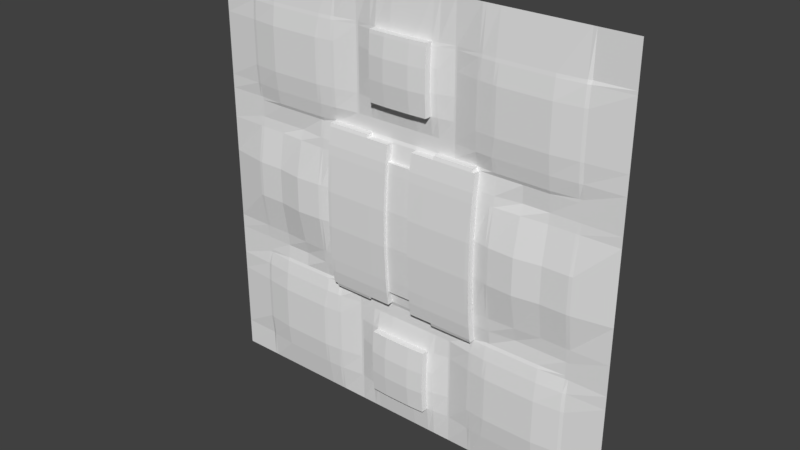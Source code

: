 # Source: reac6_1.blend  (saved by Blender 2.79.0; exported with 4.5.12 LTS)
import bpy
from mathutils import Matrix  # noqa: F401  (used for matrix-valued properties, if any)

bpy.ops.wm.read_factory_settings(use_empty=True)
scene = bpy.context.scene
scene.name = 'Scene'

# ---- collections
col_collection_1 = bpy.data.collections.new('Collection 1'); scene.collection.children.link(col_collection_1)

# ---- materials (node trees are filled in below, after node groups)
mat_reac6_1 = bpy.data.materials.new('reac6_1')
mat_reac6_1.alpha_threshold = 0.0
mat_reac6_1.use_transparent_shadow = False
mat_reac6_1.roughness = 0.5
mat_reac6_1.specular_intensity = 0.0

# ---- material node trees

# ---- world
world_world = bpy.data.worlds.new('World'); scene.world = world_world
world_world.color = (0.05088, 0.05088, 0.05088)
world_world.use_sun_shadow = False
world_world.sun_shadow_jitter_overblur = 0.0
world_world.cycles.sampling_method = 'MANUAL'

# ---- meshes
me_reac6_1 = bpy.data.meshes.new('reac6_1')
me_reac6_1.from_pydata([(-1.28, 1.28, -1.28), (1.28, 1.28, -1.28), (-1.28, 1.28, 1.28), (1.28, 1.28, 1.28), (0.3099, 1.28, -1.28), (0.3099, 1.28, 1.28), (-0.3233, 1.28, 1.28), (-0.3233, 1.28, -1.28), (2.977e-05, 1.28, -1.28), (2.98e-05, 1.28, 1.28), (-0.18, 1.28, 1.28), (-0.18, 1.28, -1.28), (0.18, 1.28, -1.28), (0.18, 1.28, 1.28), (-0.08, 1.28, -1.28), (-0.08, 1.28, 1.28), (0.07999, 1.28, 1.28), (0.07999, 1.28, -1.28), (0.48, 1.28, -1.28), (0.48, 1.28, 1.28), (0.4601, 1.28, 1.28), (0.4601, 1.28, -1.28), (-0.48, 1.28, 1.28), (-0.48, 1.28, -1.28), (-0.46, 1.28, -1.28), (-0.46, 1.28, 1.28), (-1.28, 1.28, 1.04), (1.28, 1.28, 1.04), (0.3099, 1.28, 1.04), (-0.3233, 1.28, 1.04), (2.98e-05, 1.255, 1.04), (-0.18, 1.261, 1.04), (0.18, 1.261, 1.04), (-0.08, 1.255, 1.04), (0.07999, 1.255, 1.04), (0.48, 1.26, 1.04), (0.4601, 1.263, 1.04), (-0.48, 1.26, 1.04), (-0.46, 1.263, 1.04), (-1.28, 1.28, 0.6522), (1.28, 1.28, 0.6522), (0.3099, 1.28, 0.6522), (-0.3233, 1.28, 0.6522), (2.979e-05, 1.255, 0.6522), (-0.18, 1.261, 0.6522), (0.18, 1.261, 0.6522), (-0.08, 1.255, 0.6522), (0.07999, 1.255, 0.6522), (0.48, 1.251, 0.6522), (0.4601, 1.253, 0.6522), (-0.48, 1.251, 0.6522), (-0.46, 1.253, 0.6522), (-1.28, 1.28, 0.5418), (1.28, 1.28, 0.5418), (0.3099, 1.28, 0.5418), (-0.3233, 1.28, 0.5418), (2.979e-05, 1.28, 0.5418), (-0.18, 1.28, 0.5418), (0.18, 1.28, 0.5418), (-0.08, 1.28, 0.5418), (0.07999, 1.28, 0.5418), (0.48, 1.258, 0.5418), (0.4601, 1.26, 0.5418), (-0.48, 1.258, 0.5418), (-0.46, 1.26, 0.5418), (-1.28, 1.28, -0.619), (1.28, 1.28, -0.619), (0.3099, 1.28, -0.619), (-0.3233, 1.28, -0.619), (2.978e-05, 1.28, -0.619), (-0.18, 1.28, -0.619), (0.18, 1.28, -0.619), (-0.08, 1.28, -0.619), (0.07999, 1.28, -0.619), (0.48, 1.258, -0.619), (0.4601, 1.26, -0.619), (-0.48, 1.257, -0.619), (-0.46, 1.26, -0.619), (0.5801, 1.28, -1.28), (0.5801, 1.28, 1.28), (0.5801, 1.255, 1.04), (0.5801, 1.24, 0.6522), (0.5801, 1.252, 0.5418), (0.5801, 1.252, -0.619), (-0.5597, 1.28, 1.28), (-0.5597, 1.28, -1.28), (-0.5597, 1.255, 1.04), (-0.5597, 1.242, 0.6522), (-0.5597, 1.252, 0.5418), (-0.5597, 1.252, -0.619), (0.5601, 1.28, 1.28), (0.5601, 1.255, 1.04), (0.5601, 1.242, 0.6522), (0.5601, 1.252, 0.5418), (0.5601, 1.252, -0.619), (0.5601, 1.28, -1.28), (1.28, 1.28, 0.2808), (0.48, 1.254, 0.2808), (-0.48, 1.254, 0.2808), (-1.28, 1.28, 0.2808), (0.5801, 1.256, 0.2808), (-0.5597, 1.255, 0.2808), (0.5601, 1.255, 0.2808), (-1.28, 1.28, -0.7292), (1.28, 1.28, -0.7292), (0.3099, 1.28, -0.7292), (-0.3233, 1.28, -0.7292), (2.978e-05, 1.256, -0.7292), (-0.18, 1.261, -0.7292), (0.18, 1.261, -0.7292), (-0.08, 1.256, -0.7292), (0.07999, 1.256, -0.7292), (0.48, 1.251, -0.7292), (0.4601, 1.253, -0.7292), (-0.48, 1.251, -0.7292), (-0.46, 1.253, -0.7292), (0.5801, 1.24, -0.7292), (-0.5597, 1.242, -0.7292), (0.5601, 1.242, -0.7292), (0.3209, 1.28, 1.28), (0.3209, 1.28, -1.28), (0.3209, 1.28, 1.04), (0.3209, 1.28, 0.6522), (0.3209, 1.28, 0.5418), (0.3209, 1.28, -0.619), (0.3209, 1.28, -0.7292), (-0.3098, 1.28, 1.28), (-0.3098, 1.28, -1.28), (-0.3098, 1.28, 1.04), (-0.3098, 1.28, 0.6522), (-0.3098, 1.28, 0.5418), (-0.3098, 1.28, -0.619), (-0.3098, 1.28, -0.7292), (-1.28, 1.28, -1.12), (1.28, 1.28, -1.12), (0.3099, 1.28, -1.12), (-0.3233, 1.28, -1.12), (2.977e-05, 1.256, -1.12), (-0.18, 1.261, -1.12), (0.18, 1.261, -1.12), (-0.08, 1.256, -1.12), (0.07999, 1.256, -1.12), (0.48, 1.26, -1.12), (0.4601, 1.263, -1.12), (-0.48, 1.26, -1.12), (-0.46, 1.263, -1.12), (0.5801, 1.255, -1.12), (-0.5597, 1.255, -1.12), (0.5601, 1.255, -1.12), (0.3209, 1.28, -1.12), (-0.3098, 1.28, -1.12), (1.28, 1.28, -0.9895), (1.28, 1.28, -0.8594), (0.3099, 1.28, -0.9895), (0.3099, 1.28, -0.8594), (-0.3233, 1.28, -0.9895), (-0.3233, 1.28, -0.8594), (-0.18, 1.252, -0.9895), (-0.18, 1.252, -0.8594), (0.18, 1.252, -0.9895), (0.18, 1.252, -0.8594), (0.48, 1.251, -0.9895), (0.48, 1.251, -0.8594), (0.4601, 1.253, -0.9895), (0.4601, 1.253, -0.8594), (-0.48, 1.251, -0.9895), (-0.48, 1.251, -0.8594), (-0.46, 1.253, -0.9895), (-0.46, 1.253, -0.8594), (0.5801, 1.24, -0.9895), (0.5801, 1.24, -0.8594), (-0.5597, 1.242, -0.9895), (-0.5597, 1.242, -0.8594), (0.5601, 1.242, -0.9895), (0.5601, 1.242, -0.8594), (0.3209, 1.28, -0.9895), (0.3209, 1.28, -0.8594), (-0.3098, 1.28, -0.9895), (-0.3098, 1.28, -0.8594), (-1.28, 1.28, -0.8594), (-1.28, 1.28, -0.9895), (1.28, 1.28, 0.7814), (1.28, 1.28, 0.9107), (0.3099, 1.28, 0.7814), (0.3099, 1.28, 0.9107), (-0.3233, 1.28, 0.7814), (-0.3233, 1.28, 0.9107), (-0.18, 1.252, 0.7814), (-0.18, 1.252, 0.9107), (0.18, 1.252, 0.7814), (0.18, 1.252, 0.9107), (0.48, 1.251, 0.7814), (0.48, 1.251, 0.9107), (0.4601, 1.253, 0.7814), (0.4601, 1.253, 0.9107), (-0.48, 1.251, 0.7814), (-0.48, 1.251, 0.9107), (-0.46, 1.253, 0.7814), (-0.46, 1.253, 0.9107), (-1.28, 1.28, 0.9107), (-1.28, 1.28, 0.7814), (0.5801, 1.24, 0.7814), (0.5801, 1.24, 0.9107), (-0.5597, 1.242, 0.7814), (-0.5597, 1.242, 0.9107), (0.5601, 1.242, 0.7814), (0.5601, 1.242, 0.9107), (0.3209, 1.28, 0.7814), (0.3209, 1.28, 0.9107), (-0.3098, 1.28, 0.7814), (-0.3098, 1.28, 0.9107), (1.04, 1.28, -1.28), (1.04, 1.28, 1.28), (1.04, 1.269, 1.04), (1.04, 1.258, 0.6522), (1.04, 1.265, 0.5418), (1.04, 1.265, -0.619), (1.04, 1.274, 0.2808), (1.04, 1.258, -0.7292), (1.04, 1.269, -1.12), (1.04, 1.258, -0.9895), (1.04, 1.258, -0.8594), (1.04, 1.258, 0.7814), (1.04, 1.258, 0.9107), (1.28, 1.28, 1.02), (0.3099, 1.28, 1.02), (-0.3233, 1.28, 1.02), (-0.18, 1.258, 1.02), (0.18, 1.258, 1.02), (0.48, 1.257, 1.02), (0.4601, 1.26, 1.02), (-0.48, 1.257, 1.02), (-0.46, 1.26, 1.02), (0.5801, 1.252, 1.02), (-0.5597, 1.252, 1.02), (0.5601, 1.252, 1.02), (0.3209, 1.28, 1.02), (-0.3098, 1.28, 1.02), (-1.28, 1.28, 1.02), (1.04, 1.265, 1.02), (-1.06, 1.28, 1.28), (-1.06, 1.277, 1.04), (-1.06, 1.262, 0.6522), (-1.06, 1.27, 0.5418), (-1.06, 1.27, -0.619), (-1.06, 1.28, -1.28), (-1.06, 1.275, 0.2808), (-1.06, 1.262, -0.7292), (-1.06, 1.277, -1.12), (-1.06, 1.262, -0.9895), (-1.06, 1.262, -0.8594), (-1.06, 1.262, 0.7814), (-1.06, 1.262, 0.9107), (-1.06, 1.27, 1.02), (-0.5799, 1.28, -1.28), (-0.5799, 1.28, 1.28), (-0.5799, 1.255, 1.04), (-0.5799, 1.24, 0.6522), (-0.5799, 1.252, 0.5418), (-0.5799, 1.252, -0.619), (-0.5799, 1.256, 0.2808), (-0.5799, 1.24, -0.7292), (-0.5799, 1.255, -1.12), (-0.5799, 1.24, -0.9895), (-0.5799, 1.24, -0.8594), (-0.5799, 1.24, 0.7814), (-0.5799, 1.24, 0.9107), (-0.5799, 1.252, 1.02), (-1.04, 1.28, 1.28), (-1.04, 1.269, 1.04), (-1.04, 1.258, 0.6522), (-1.04, 1.266, 0.5418), (-1.04, 1.265, -0.619), (-1.04, 1.274, 0.2808), (-1.04, 1.258, -0.7292), (-1.04, 1.269, -1.12), (-1.04, 1.258, -0.9895), (-1.04, 1.258, -0.8594), (-1.04, 1.258, 0.7814), (-1.04, 1.258, 0.9107), (-1.04, 1.265, 1.02), (-1.04, 1.28, -1.28), (-0.8869, 1.28, -1.28), (-0.7334, 1.28, -1.28), (-0.7334, 1.28, 1.28), (-0.8869, 1.28, 1.28), (-0.7334, 1.255, 1.04), (-0.8869, 1.255, 1.04), (-0.7334, 1.24, 0.6522), (-0.8869, 1.24, 0.6522), (-0.7334, 1.252, 0.5418), (-0.8869, 1.252, 0.5418), (-0.7334, 1.252, -0.619), (-0.8869, 1.252, -0.619), (-0.7334, 1.262, 0.2808), (-0.8869, 1.274, 0.2808), (-0.7334, 1.24, -0.7292), (-0.8869, 1.24, -0.7292), (-0.7334, 1.255, -1.12), (-0.8869, 1.255, -1.12), (-0.7334, 1.24, -0.9895), (-0.8869, 1.24, -0.9895), (-0.7334, 1.24, -0.8594), (-0.8869, 1.24, -0.8594), (-0.7334, 1.24, 0.7814), (-0.8869, 1.24, 0.7814), (-0.7334, 1.24, 0.9107), (-0.8869, 1.24, 0.9107), (-0.7334, 1.252, 1.02), (-0.8869, 1.252, 1.02), (0.8868, 1.28, 1.28), (0.7334, 1.28, 1.28), (0.8868, 1.255, 1.04), (0.7334, 1.255, 1.04), (0.8868, 1.24, 0.6522), (0.7334, 1.24, 0.6522), (0.8868, 1.252, 0.5418), (0.7334, 1.252, 0.5418), (0.8868, 1.252, -0.619), (0.7334, 1.252, -0.619), (0.8868, 1.274, 0.2808), (0.7334, 1.262, 0.2808), (0.8868, 1.24, -0.7292), (0.7334, 1.24, -0.7292), (0.8868, 1.255, -1.12), (0.7334, 1.255, -1.12), (0.8868, 1.24, -0.9895), (0.7334, 1.24, -0.9895), (0.8868, 1.24, -0.8594), (0.7334, 1.24, -0.8594), (0.8868, 1.24, 0.7814), (0.7334, 1.24, 0.7814), (0.8868, 1.24, 0.9107), (0.7334, 1.24, 0.9107), (0.7334, 1.28, -1.28), (0.8868, 1.28, -1.28), (0.8868, 1.252, 1.02), (0.7334, 1.252, 1.02), (-1.28, 1.28, -0.3593), (1.28, 1.28, -0.3593), (0.48, 1.254, -0.3593), (-0.48, 1.254, -0.3593), (0.5801, 1.256, -0.3593), (-0.5597, 1.255, -0.3593), (0.5601, 1.255, -0.3593), (1.04, 1.274, -0.3593), (-1.06, 1.275, -0.3593), (-0.5799, 1.256, -0.3593), (-1.04, 1.274, -0.3593), (-0.8869, 1.274, -0.3593), (-0.7334, 1.262, -0.3593), (0.7334, 1.262, -0.3593), (0.8868, 1.274, -0.3593), (1.28, 1.28, -0.1459), (1.28, 1.28, 0.06743), (0.48, 1.242, -0.1459), (0.48, 1.242, 0.06743), (-0.48, 1.242, -0.1459), (-0.48, 1.242, 0.06743), (0.5801, 1.225, -0.1459), (0.5801, 1.225, 0.06743), (-0.5597, 1.228, -0.1459), (-0.5597, 1.228, 0.06743), (0.5601, 1.228, -0.1459), (0.5601, 1.228, 0.06743), (1.04, 1.24, -0.1459), (1.04, 1.24, 0.06743), (-1.06, 1.242, -0.1459), (-1.06, 1.242, 0.06743), (-0.5799, 1.225, -0.1459), (-0.5799, 1.225, 0.06743), (-1.04, 1.24, -0.1459), (-1.04, 1.24, 0.06743), (-0.8869, 1.24, -0.1459), (-0.8869, 1.24, 0.06743), (-0.7334, 1.218, -0.1459), (-0.7334, 1.218, 0.06743), (0.7334, 1.218, -0.1459), (0.7334, 1.218, 0.06743), (0.8868, 1.24, -0.1459), (0.8868, 1.24, 0.06743), (-1.28, 1.28, 0.06743), (-1.28, 1.28, -0.1459), (1.06, 1.28, -1.28), (1.06, 1.28, 1.28), (1.06, 1.277, 1.04), (1.06, 1.262, 0.6522), (1.06, 1.27, 0.5418), (1.06, 1.27, -0.619), (1.06, 1.275, 0.2808), (1.06, 1.262, -0.7292), (1.06, 1.277, -1.12), (1.06, 1.262, -0.9895), (1.06, 1.262, -0.8594), (1.06, 1.262, 0.7814), (1.06, 1.262, 0.9107), (1.06, 1.27, 1.02), (1.06, 1.275, -0.3593), (1.06, 1.242, -0.1459), (1.06, 1.242, 0.06743), (1.28, 1.28, 0.4402), (2.979e-05, 1.273, 0.4402), (-0.18, 1.273, 0.4402), (0.18, 1.273, 0.4402), (-0.08, 1.273, 0.4402), (0.07999, 1.273, 0.4402), (0.48, 1.274, 0.4402), (0.4601, 1.273, 0.4402), (-0.48, 1.274, 0.4402), (0.5801, 1.274, 0.4402), (-0.5597, 1.274, 0.4402), (0.5601, 1.274, 0.4402), (-1.28, 1.28, 0.4402), (1.04, 1.28, 0.4402), (-1.06, 1.28, 0.4402), (-0.5799, 1.274, 0.4402), (-1.04, 1.28, 0.4402), (-0.8869, 1.274, 0.4402), (-0.7334, 1.274, 0.4402), (0.7334, 1.274, 0.4402), (0.8868, 1.274, 0.4402), (1.06, 1.28, 0.4402), (-1.28, 1.28, -0.52), (1.28, 1.28, -0.52), (2.978e-05, 1.273, -0.52), (-0.18, 1.274, -0.52), (0.18, 1.274, -0.52), (-0.08, 1.273, -0.52), (0.07999, 1.273, -0.52), (0.48, 1.274, -0.52), (-0.48, 1.274, -0.52), (-0.46, 1.274, -0.52), (0.5801, 1.272, -0.52), (-0.5597, 1.273, -0.52), (0.5601, 1.273, -0.52), (1.04, 1.28, -0.52), (-1.06, 1.28, -0.52), (-0.5799, 1.272, -0.52), (-1.04, 1.28, -0.52), (-0.8869, 1.272, -0.52), (-0.7334, 1.272, -0.52), (0.7334, 1.272, -0.52), (0.8868, 1.272, -0.52), (1.06, 1.28, -0.52), (-1.28, 1.28, 0.3398), (1.28, 1.28, 0.3398), (2.979e-05, 1.258, 0.3398), (-0.08, 1.258, 0.3398), (0.07999, 1.258, 0.3398), (0.48, 1.259, 0.3398), (-0.48, 1.259, 0.3398), (0.5801, 1.261, 0.3398), (-0.5597, 1.26, 0.3398), (0.5601, 1.26, 0.3398), (1.04, 1.28, 0.3398), (-1.06, 1.28, 0.3398), (-0.5799, 1.261, 0.3398), (-1.04, 1.28, 0.3398), (-0.8869, 1.28, 0.3398), (-0.7334, 1.28, 0.3398), (0.7334, 1.28, 0.3398), (0.8868, 1.28, 0.3398), (1.06, 1.28, 0.3398), (1.28, 1.28, -0.4396), (2.978e-05, 1.261, -0.4396), (-0.08, 1.261, -0.4396), (0.07999, 1.261, -0.4396), (0.48, 1.261, -0.4396), (-0.48, 1.261, -0.4396), (0.5801, 1.263, -0.4396), (-0.5597, 1.263, -0.4396), (0.5601, 1.263, -0.4396), (1.04, 1.28, -0.4396), (-1.06, 1.28, -0.4396), (-0.5799, 1.263, -0.4396), (-1.04, 1.28, -0.4396), (-0.8869, 1.28, -0.4396), (-0.7334, 1.28, -0.4396), (0.7334, 1.28, -0.4396), (0.8868, 1.28, -0.4396), (1.06, 1.28, -0.4396), (-1.28, 1.28, -0.4396), (-1.28, 1.28, -0.54), (1.28, 1.28, -0.54), (0.3099, 1.28, -0.54), (-0.3233, 1.28, -0.54), (2.978e-05, 1.28, -0.54), (-0.18, 1.28, -0.54), (0.18, 1.28, -0.54), (-0.08, 1.28, -0.54), (0.07999, 1.28, -0.54), (0.48, 1.275, -0.54), (0.4601, 1.28, -0.54), (-0.48, 1.275, -0.54), (-0.46, 1.28, -0.54), (0.5801, 1.266, -0.54), (-0.5597, 1.266, -0.54), (0.5601, 1.266, -0.54), (0.3209, 1.28, -0.54), (-0.3098, 1.28, -0.54), (1.04, 1.28, -0.54), (-1.06, 1.28, -0.54), (-0.5799, 1.266, -0.54), (-1.04, 1.28, -0.54), (-0.8869, 1.266, -0.54), (-0.7334, 1.266, -0.54), (0.7334, 1.266, -0.54), (0.8868, 1.266, -0.54), (1.06, 1.28, -0.54), (1.28, 1.28, 0.4597), (0.3099, 1.28, 0.4597), (-0.3233, 1.28, 0.4597), (2.979e-05, 1.28, 0.4597), (-0.18, 1.28, 0.4597), (0.18, 1.28, 0.4597), (-0.08, 1.28, 0.4597), (0.07999, 1.28, 0.4597), (0.48, 1.278, 0.4597), (0.4601, 1.28, 0.4597), (-0.48, 1.278, 0.4597), (-0.46, 1.28, 0.4597), (0.5801, 1.266, 0.4597), (-0.5597, 1.267, 0.4597), (0.5601, 1.267, 0.4597), (0.3209, 1.28, 0.4597), (-0.3098, 1.28, 0.4597), (1.04, 1.28, 0.4597), (-1.06, 1.28, 0.4597), (-0.5799, 1.266, 0.4597), (-1.04, 1.28, 0.4597), (-0.8869, 1.266, 0.4597), (-0.7334, 1.266, 0.4597), (0.7334, 1.266, 0.4597), (0.8868, 1.266, 0.4597), (1.06, 1.28, 0.4597), (-1.28, 1.28, 0.4597), (-0.22, 1.28, -1.28), (-0.22, 1.28, 1.28), (-0.22, 1.267, 1.04), (-0.22, 1.267, 0.6522), (-0.22, 1.28, 0.5418), (-0.22, 1.28, -0.619), (-0.22, 1.267, -0.7292), (-0.22, 1.267, -1.12), (-0.22, 1.257, -0.9895), (-0.22, 1.257, -0.8594), (-0.22, 1.257, 0.7814), (-0.22, 1.257, 0.9107), (-0.22, 1.264, 1.02), (-0.22, 1.273, 0.4402), (-0.22, 1.274, -0.52), (-0.22, 1.28, -0.54), (-0.22, 1.28, 0.4597), (0.2199, 1.28, -1.28), (0.2199, 1.28, 1.28), (0.2199, 1.267, 1.04), (0.2199, 1.267, 0.6522), (0.2199, 1.28, 0.5418), (0.2199, 1.28, -0.619), (0.2199, 1.267, -0.7292), (0.2199, 1.267, -1.12), (0.2199, 1.257, -0.9895), (0.2199, 1.257, -0.8594), (0.2199, 1.257, 0.7814), (0.2199, 1.257, 0.9107), (0.2199, 1.264, 1.02), (0.2199, 1.273, 0.4402), (0.2199, 1.274, -0.52), (0.2199, 1.28, -0.54), (0.2199, 1.28, 0.4597), (2.98e-05, 1.235, 1.04), (-0.18, 1.238, 1.02), (-0.18, 1.24, 1.04), (0.18, 1.238, 1.02), (0.18, 1.24, 1.04), (-0.08, 1.235, 1.04), (0.07999, 1.235, 1.04), (2.979e-05, 1.235, 0.6522), (-0.08, 1.235, 0.6522), (0.18, 1.24, 0.6522), (0.07999, 1.235, 0.6522), (-0.18, 1.24, 0.6522), (2.978e-05, 1.22, 0.06743), (2.979e-05, 1.233, 0.2808), (-0.08, 1.22, 0.06743), (-0.08, 1.233, 0.2808), (0.07999, 1.22, 0.06743), (0.07999, 1.233, 0.2808), (0.48, 1.221, 0.06743), (0.48, 1.233, 0.2808), (-0.48, 1.221, 0.06743), (-0.48, 1.233, 0.2808), (2.978e-05, 1.235, -0.7292), (-0.18, 1.231, -0.8594), (-0.18, 1.24, -0.7292), (0.18, 1.231, -0.8594), (0.18, 1.24, -0.7292), (-0.08, 1.235, -0.7292), (0.07999, 1.235, -0.7292), (2.977e-05, 1.235, -1.12), (-0.08, 1.235, -1.12), (0.18, 1.24, -1.12), (0.07999, 1.235, -1.12), (-0.18, 1.24, -1.12), (-0.18, 1.231, -0.9895), (0.18, 1.231, -0.9895), (-0.18, 1.231, 0.7814), (-0.18, 1.231, 0.9107), (0.18, 1.231, 0.7814), (0.18, 1.231, 0.9107), (2.978e-05, 1.24, -0.4396), (2.978e-05, 1.233, -0.3593), (-0.08, 1.24, -0.4396), (-0.08, 1.233, -0.3593), (0.07999, 1.24, -0.4396), (0.07999, 1.233, -0.3593), (0.48, 1.241, -0.4396), (0.48, 1.233, -0.3593), (-0.48, 1.241, -0.4396), (-0.48, 1.233, -0.3593), (2.978e-05, 1.22, -0.1459), (-0.08, 1.22, -0.1459), (0.07999, 1.22, -0.1459), (0.48, 1.221, -0.1459), (-0.48, 1.221, -0.1459), (-0.18, 1.253, 0.4402), (0.18, 1.253, 0.4402), (-0.08, 1.238, 0.3398), (-0.08, 1.253, 0.4402), (0.07999, 1.238, 0.3398), (0.07999, 1.253, 0.4402), (0.48, 1.238, 0.3398), (0.48, 1.253, 0.4402), (0.4601, 1.253, 0.4402), (-0.48, 1.238, 0.3398), (-0.48, 1.253, 0.4402), (0.2199, 1.253, 0.4402), (-0.22, 1.253, 0.4402), (0.3099, 1.26, -0.54), (-0.3233, 1.26, -0.54), (0.48, 1.256, -0.54), (0.48, 1.253, -0.52), (0.4601, 1.26, -0.54), (-0.46, 1.26, -0.54), (-0.46, 1.253, -0.52), (0.3209, 1.26, -0.54), (-0.3098, 1.26, -0.54), (0.2199, 1.253, -0.52), (0.18, 1.253, -0.52), (-0.22, 1.253, -0.52), (0.07999, 1.253, -0.52), (-0.08, 1.253, -0.52), (-0.18, 1.253, -0.52), (-0.48, 1.253, -0.52), (2.979e-05, 1.238, 0.3398), (-0.22, 1.26, -0.54), (0.3099, 1.26, 0.4597), (-0.3233, 1.26, 0.4597), (0.4601, 1.26, 0.4597), (-0.48, 1.26, 0.4597), (-0.46, 1.26, 0.4597), (0.3209, 1.26, 0.4597), (-0.3098, 1.26, 0.4597), (-0.22, 1.26, 0.4597), (0.2199, 1.26, -0.54), (0.2199, 1.26, 0.4597), (2.979e-05, 1.212, 1.02), (2.979e-05, 1.215, 1.04), (-0.18, 1.217, 1.02), (-0.18, 1.22, 1.04), (0.18, 1.217, 1.02), (0.18, 1.22, 1.04), (-0.08, 1.212, 1.02), (-0.08, 1.215, 1.04), (0.07999, 1.212, 1.02), (0.07999, 1.215, 1.04), (2.979e-05, 1.215, 0.6522), (-0.08, 1.215, 0.6522), (0.18, 1.22, 0.6522), (0.07999, 1.215, 0.6522), (-0.18, 1.22, 0.6522), (0.3099, 1.2, 0.06743), (0.3099, 1.213, 0.2808), (-0.3233, 1.2, 0.06743), (-0.3233, 1.213, 0.2808), (-0.18, 1.2, 0.06743), (-0.18, 1.213, 0.2808), (0.18, 1.2, 0.06743), (0.18, 1.213, 0.2808), (-0.08, 1.201, 0.06743), (-0.08, 1.213, 0.2808), (0.07999, 1.201, 0.06743), (0.07999, 1.213, 0.2808), (0.48, 1.201, 0.06743), (0.48, 1.213, 0.2808), (0.4601, 1.2, 0.06743), (0.4601, 1.213, 0.2808), (-0.48, 1.201, 0.06743), (-0.48, 1.213, 0.2808), (-0.46, 1.2, 0.06743), (-0.46, 1.213, 0.2808), (0.2199, 1.213, 0.2808), (-0.3098, 1.213, 0.2808), (0.3209, 1.213, 0.2808), (2.977e-05, 1.2, -0.8594), (2.977e-05, 1.215, -0.7292), (-0.18, 1.211, -0.8594), (-0.18, 1.22, -0.7292), (0.18, 1.211, -0.8594), (0.18, 1.22, -0.7292), (-0.08, 1.2, -0.8594), (-0.08, 1.215, -0.7292), (0.07999, 1.2, -0.8594), (0.07999, 1.215, -0.7292), (0.3209, 1.2, 0.06743), (-0.22, 1.213, 0.2808), (-0.3098, 1.2, 0.06743), (2.977e-05, 1.215, -1.12), (-0.08, 1.215, -1.12), (0.18, 1.22, -1.12), (0.07999, 1.215, -1.12), (-0.18, 1.22, -1.12), (2.977e-05, 1.2, -0.9895), (-0.18, 1.211, -0.9895), (0.18, 1.211, -0.9895), (-0.08, 1.2, -0.9895), (0.07999, 1.2, -0.9895), (2.979e-05, 1.2, 0.7814), (2.979e-05, 1.2, 0.9107), (-0.18, 1.211, 0.7814), (-0.18, 1.211, 0.9107), (0.18, 1.211, 0.7814), (0.18, 1.211, 0.9107), (-0.08, 1.2, 0.7814), (-0.08, 1.2, 0.9107), (0.07999, 1.2, 0.7814), (0.07999, 1.2, 0.9107), (0.3099, 1.22, -0.4396), (0.3099, 1.213, -0.3593), (-0.3233, 1.22, -0.4396), (-0.3233, 1.213, -0.3593), (-0.18, 1.22, -0.4396), (-0.18, 1.213, -0.3593), (0.18, 1.22, -0.4396), (0.18, 1.213, -0.3593), (-0.08, 1.221, -0.4396), (-0.08, 1.213, -0.3593), (0.07999, 1.221, -0.4396), (0.07999, 1.213, -0.3593), (0.48, 1.221, -0.4396), (0.48, 1.213, -0.3593), (0.4601, 1.22, -0.4396), (0.4601, 1.213, -0.3593), (-0.48, 1.221, -0.4396), (-0.48, 1.213, -0.3593), (-0.46, 1.22, -0.4396), (-0.46, 1.213, -0.3593), (0.3209, 1.22, -0.4396), (0.3209, 1.213, -0.3593), (-0.3098, 1.22, -0.4396), (-0.3098, 1.213, -0.3593), (-0.22, 1.213, -0.3593), (0.2199, 1.213, -0.3593), (0.3099, 1.2, -0.1459), (-0.3233, 1.2, -0.1459), (-0.18, 1.2, -0.1459), (0.18, 1.2, -0.1459), (-0.08, 1.201, -0.1459), (0.07999, 1.201, -0.1459), (0.48, 1.201, -0.1459), (0.4601, 1.2, -0.1459), (-0.48, 1.201, -0.1459), (-0.46, 1.2, -0.1459), (0.3209, 1.2, -0.1459), (-0.3098, 1.2, -0.1459), (-0.22, 1.2, -0.1459), (-0.22, 1.2, 0.06743), (0.2199, 1.2, -0.1459), (0.2199, 1.2, 0.06743), (0.3099, 1.218, 0.3398), (0.3099, 1.233, 0.4402), (-0.3233, 1.218, 0.3398), (-0.3233, 1.233, 0.4402), (-0.18, 1.218, 0.3398), (-0.18, 1.233, 0.4402), (0.18, 1.218, 0.3398), (0.18, 1.233, 0.4402), (-0.08, 1.218, 0.3398), (-0.08, 1.233, 0.4402), (0.07999, 1.218, 0.3398), (0.07999, 1.233, 0.4402), (0.48, 1.218, 0.3398), (0.48, 1.233, 0.4402), (0.4601, 1.218, 0.3398), (0.4601, 1.233, 0.4402), (-0.48, 1.218, 0.3398), (-0.48, 1.233, 0.4402), (-0.46, 1.218, 0.3398), (-0.46, 1.233, 0.4402), (0.3209, 1.218, 0.3398), (0.3209, 1.233, 0.4402), (-0.3098, 1.218, 0.3398), (-0.3098, 1.233, 0.4402), (0.2199, 1.233, 0.4402), (-0.22, 1.233, 0.4402), (0.3099, 1.24, -0.54), (0.3099, 1.233, -0.52), (-0.3233, 1.24, -0.54), (-0.3233, 1.233, -0.52), (0.48, 1.24, -0.54), (0.48, 1.233, -0.52), (0.4601, 1.24, -0.54), (0.4601, 1.233, -0.52), (-0.46, 1.24, -0.54), (-0.46, 1.233, -0.52), (0.3209, 1.24, -0.54), (0.3209, 1.233, -0.52), (-0.3098, 1.24, -0.54), (-0.3098, 1.233, -0.52), (0.2199, 1.233, -0.52), (0.18, 1.233, -0.52), (-0.22, 1.233, -0.52), (0.07999, 1.233, -0.52), (-0.08, 1.233, -0.52), (-0.18, 1.233, -0.52), (-0.48, 1.233, -0.52), (-0.22, 1.218, 0.3398), (0.2199, 1.218, 0.3398), (0.2199, 1.22, -0.4396), (-0.22, 1.22, -0.4396), (-0.22, 1.24, -0.54), (0.3099, 1.24, 0.4597), (-0.3233, 1.24, 0.4597), (0.4601, 1.24, 0.4597), (-0.48, 1.24, 0.4597), (-0.46, 1.24, 0.4597), (0.3209, 1.24, 0.4597), (-0.3098, 1.24, 0.4597), (-0.22, 1.24, 0.4597), (0.2199, 1.24, -0.54), (0.2199, 1.24, 0.4597)], [], [(385, 27, 3, 384), (555, 28, 5, 554), (38, 29, 6, 25), (33, 30, 9, 15), (538, 31, 10, 537), (34, 32, 13, 16), (31, 33, 15, 10), (30, 34, 16, 9), (36, 35, 19, 20), (121, 36, 20, 119), (86, 37, 22, 84), (37, 38, 25, 22), (231, 232, 38, 37), (234, 231, 37, 86), (236, 230, 36, 121), (230, 229, 35, 36), (548, 227, 31, 538), (232, 226, 29, 38), (565, 225, 28, 555), (396, 224, 27, 385), (387, 53, 40, 386), (557, 54, 41, 556), (64, 55, 42, 51), (59, 56, 43, 46), (540, 57, 44, 539), (60, 58, 45, 47), (57, 59, 46, 44), (56, 60, 47, 43), (62, 61, 48, 49), (123, 62, 49, 122), (88, 63, 50, 87), (63, 64, 51, 50), (519, 520, 64, 63), (522, 519, 63, 88), (524, 518, 62, 123), (518, 517, 61, 62), (512, 516, 60, 56), (513, 515, 59, 57), (516, 514, 58, 60), (552, 513, 57, 540), (515, 512, 56, 59), (520, 511, 55, 64), (569, 510, 54, 557), (534, 509, 53, 387), (390, 104, 66, 388), (559, 105, 67, 558), (115, 106, 68, 77), (110, 107, 69, 72), (542, 108, 70, 541), (111, 109, 71, 73), (108, 110, 72, 70), (107, 111, 73, 69), (113, 112, 74, 75), (125, 113, 75, 124), (117, 114, 76, 89), (114, 115, 77, 76), (118, 116, 83, 94), (523, 521, 82, 93), (93, 82, 81, 92), (235, 233, 80, 91), (91, 80, 79, 90), (261, 117, 89, 259), (528, 522, 88, 258), (258, 88, 87, 257), (267, 234, 86, 256), (256, 86, 84, 255), (35, 91, 90, 19), (229, 235, 91, 35), (61, 93, 92, 48), (517, 523, 93, 61), (112, 118, 94, 74), (356, 364, 102, 97), (370, 362, 101, 260), (364, 360, 100, 102), (399, 354, 96, 389), (362, 358, 98, 101), (162, 174, 118, 112), (264, 172, 117, 261), (174, 170, 116, 118), (166, 168, 115, 114), (172, 166, 114, 117), (176, 164, 113, 125), (164, 162, 112, 113), (545, 158, 108, 542), (168, 156, 106, 115), (562, 154, 105, 559), (393, 152, 104, 390), (154, 176, 125, 105), (105, 125, 124, 67), (510, 524, 123, 54), (54, 123, 122, 41), (225, 236, 121, 28), (28, 121, 119, 5), (156, 178, 132, 106), (106, 132, 131, 68), (511, 525, 130, 55), (55, 130, 129, 42), (226, 237, 128, 29), (29, 128, 126, 6), (7, 127, 150, 136), (4, 120, 149, 135), (383, 1, 134, 391), (553, 4, 135, 560), (24, 7, 136, 145), (14, 8, 137, 140), (536, 11, 138, 543), (17, 12, 139, 141), (11, 14, 140, 138), (8, 17, 141, 137), (21, 18, 142, 143), (120, 21, 143, 149), (85, 23, 144, 147), (23, 24, 145, 144), (95, 78, 146, 148), (254, 85, 147, 262), (18, 95, 148, 142), (136, 150, 177, 155), (155, 177, 178, 156), (135, 149, 175, 153), (153, 175, 176, 154), (391, 134, 151, 392), (392, 151, 152, 393), (560, 135, 153, 561), (561, 153, 154, 562), (145, 136, 155, 167), (167, 155, 156, 168), (543, 138, 157, 544), (544, 157, 158, 545), (143, 142, 161, 163), (163, 161, 162, 164), (149, 143, 163, 175), (175, 163, 164, 176), (147, 144, 165, 171), (171, 165, 166, 172), (144, 145, 167, 165), (165, 167, 168, 166), (148, 146, 169, 173), (173, 169, 170, 174), (262, 147, 171, 263), (263, 171, 172, 264), (142, 148, 173, 161), (161, 173, 174, 162), (42, 129, 209, 185), (185, 209, 210, 186), (41, 122, 207, 183), (183, 207, 208, 184), (48, 92, 205, 191), (191, 205, 206, 192), (257, 87, 203, 265), (265, 203, 204, 266), (92, 81, 201, 205), (205, 201, 202, 206), (386, 40, 181, 394), (394, 181, 182, 395), (556, 41, 183, 563), (563, 183, 184, 564), (51, 42, 185, 197), (197, 185, 186, 198), (539, 44, 187, 546), (546, 187, 188, 547), (49, 48, 191, 193), (193, 191, 192, 194), (122, 49, 193, 207), (207, 193, 194, 208), (87, 50, 195, 203), (203, 195, 196, 204), (50, 51, 197, 195), (195, 197, 198, 196), (330, 222, 223, 332), (314, 214, 222, 330), (326, 220, 221, 328), (324, 219, 220, 326), (335, 211, 219, 324), (328, 221, 218, 322), (380, 366, 217, 320), (322, 218, 216, 318), (533, 526, 215, 316), (316, 215, 214, 314), (336, 239, 213, 312), (312, 213, 212, 310), (332, 223, 239, 336), (186, 210, 237, 226), (184, 208, 236, 225), (192, 206, 235, 229), (266, 204, 234, 267), (206, 202, 233, 235), (395, 182, 224, 396), (564, 184, 225, 565), (198, 186, 226, 232), (547, 188, 227, 548), (194, 192, 229, 230), (208, 194, 230, 236), (204, 196, 231, 234), (196, 198, 232, 231), (199, 252, 253, 238), (200, 251, 252, 199), (39, 242, 251, 200), (180, 249, 250, 179), (133, 248, 249, 180), (0, 245, 248, 133), (179, 250, 247, 103), (381, 368, 246, 99), (26, 241, 240, 2), (238, 253, 241, 26), (52, 243, 242, 39), (535, 527, 243, 52), (103, 247, 244, 65), (306, 266, 267, 308), (304, 265, 266, 306), (288, 257, 265, 304), (300, 263, 264, 302), (298, 262, 263, 300), (283, 254, 262, 298), (302, 264, 261, 296), (376, 370, 260, 294), (286, 256, 255, 284), (308, 267, 256, 286), (290, 258, 257, 288), (531, 528, 258, 290), (296, 261, 259, 292), (247, 274, 272, 244), (527, 529, 271, 243), (243, 271, 270, 242), (253, 280, 269, 241), (241, 269, 268, 240), (368, 372, 273, 246), (250, 277, 274, 247), (245, 281, 275, 248), (248, 275, 276, 249), (249, 276, 277, 250), (242, 270, 278, 251), (251, 278, 279, 252), (252, 279, 280, 253), (274, 297, 293, 272), (297, 296, 292, 293), (529, 530, 291, 271), (530, 531, 290, 291), (271, 291, 289, 270), (291, 290, 288, 289), (280, 309, 287, 269), (309, 308, 286, 287), (269, 287, 285, 268), (287, 286, 284, 285), (372, 374, 295, 273), (374, 376, 294, 295), (277, 303, 297, 274), (303, 302, 296, 297), (281, 282, 299, 275), (282, 283, 298, 299), (275, 299, 301, 276), (299, 298, 300, 301), (276, 301, 303, 277), (301, 300, 302, 303), (270, 289, 305, 278), (289, 288, 304, 305), (278, 305, 307, 279), (305, 304, 306, 307), (279, 307, 309, 280), (307, 306, 308, 309), (202, 333, 337, 233), (333, 332, 336, 337), (80, 313, 311, 79), (313, 312, 310, 311), (233, 337, 313, 80), (337, 336, 312, 313), (82, 317, 315, 81), (317, 316, 314, 315), (521, 532, 317, 82), (532, 533, 316, 317), (116, 323, 319, 83), (323, 322, 318, 319), (360, 378, 321, 100), (378, 380, 320, 321), (170, 329, 323, 116), (329, 328, 322, 323), (78, 334, 325, 146), (334, 335, 324, 325), (146, 325, 327, 169), (325, 324, 326, 327), (169, 327, 329, 170), (327, 326, 328, 329), (81, 315, 331, 201), (315, 314, 330, 331), (201, 331, 333, 202), (331, 330, 332, 333), (478, 479, 352, 351), (469, 478, 351, 342), (476, 477, 350, 349), (475, 476, 349, 348), (473, 475, 348, 346), (477, 474, 347, 350), (481, 473, 346, 338), (479, 472, 345, 352), (470, 468, 341, 343), (480, 463, 339, 397), (471, 469, 342, 344), (474, 470, 343, 347), (467, 471, 344, 340), (351, 352, 379, 377), (377, 379, 380, 378), (342, 351, 377, 359), (359, 377, 378, 360), (349, 350, 375, 373), (373, 375, 376, 374), (348, 349, 373, 371), (371, 373, 374, 372), (346, 348, 371, 367), (367, 371, 372, 368), (350, 347, 369, 375), (375, 369, 370, 376), (338, 346, 367, 382), (382, 367, 368, 381), (352, 345, 365, 379), (379, 365, 366, 380), (431, 494, 643, 644), (32, 34, 576, 574), (97, 449, 631, 589), (30, 33, 575, 570), (341, 468, 618, 619), (110, 108, 594, 597), (343, 341, 357, 361), (361, 357, 358, 362), (525, 511, 657, 662), (44, 46, 578, 581), (407, 518, 658, 633), (34, 30, 570, 576), (551, 550, 649, 655), (467, 340, 617, 616), (138, 140, 600, 603), (498, 492, 642, 645), (549, 552, 663, 637), (358, 357, 624, 590), (464, 466, 614, 610), (485, 499, 646, 639), (139, 159, 605, 601), (405, 448, 629, 630), (510, 569, 665, 656), (188, 187, 606, 607), (189, 190, 609, 608), (355, 356, 588, 623), (397, 339, 353, 398), (398, 353, 354, 399), (344, 342, 359, 363), (363, 359, 360, 364), (347, 343, 361, 369), (369, 361, 362, 370), (340, 344, 363, 355), (355, 363, 364, 356), (365, 398, 399, 366), (345, 397, 398, 365), (472, 480, 397, 345), (223, 395, 396, 239), (222, 394, 395, 223), (214, 386, 394, 222), (220, 392, 393, 221), (219, 391, 392, 220), (211, 383, 391, 219), (221, 393, 390, 218), (366, 399, 389, 217), (218, 390, 388, 216), (526, 534, 387, 215), (215, 387, 386, 214), (239, 396, 385, 213), (213, 385, 384, 212), (454, 462, 421, 413), (460, 461, 420, 419), (451, 460, 419, 409), (458, 459, 418, 417), (457, 458, 417, 416), (455, 457, 416, 414), (459, 456, 415, 418), (444, 455, 414, 412), (461, 454, 413, 420), (465, 464, 610, 612), (552, 525, 662, 663), (449, 453, 411, 406), (456, 452, 410, 415), (453, 451, 409, 411), (462, 445, 400, 421), (406, 407, 633, 632), (466, 428, 650, 614), (447, 446, 401, 404), (31, 227, 571, 572), (160, 109, 596, 595), (157, 138, 603, 604), (446, 448, 405, 401), (402, 549, 637, 625), (107, 110, 597, 592), (452, 450, 408, 410), (98, 358, 590, 591), (500, 508, 443, 435), (491, 497, 434, 429), (502, 496, 433, 437), (497, 495, 432, 434), (508, 483, 423, 443), (446, 447, 627, 654), (494, 485, 639, 643), (489, 486, 424, 427), (551, 487, 425, 550), (490, 488, 426, 428), (487, 489, 427, 425), (486, 490, 428, 424), (430, 431, 644, 653), (511, 520, 660, 657), (496, 493, 430, 433), (493, 494, 431, 430), (404, 402, 625, 628), (227, 188, 607, 571), (507, 500, 435, 442), (482, 501, 436, 422), (505, 502, 437, 440), (501, 503, 438, 436), (503, 504, 439, 438), (504, 505, 440, 439), (495, 506, 441, 432), (506, 507, 442, 441), (111, 107, 592, 598), (101, 98, 450, 452), (448, 446, 654, 629), (428, 426, 648, 650), (109, 111, 598, 596), (524, 510, 656, 661), (356, 97, 589, 588), (47, 45, 579, 580), (43, 47, 580, 577), (499, 551, 655, 646), (491, 429, 641, 640), (389, 96, 445, 462), (102, 100, 451, 453), (260, 101, 452, 456), (97, 102, 453, 449), (33, 31, 572, 575), (426, 567, 647, 648), (320, 217, 454, 461), (99, 246, 455, 444), (294, 260, 456, 459), (246, 273, 457, 455), (273, 295, 458, 457), (295, 294, 459, 458), (100, 321, 460, 451), (321, 320, 461, 460), (217, 389, 462, 454), (435, 443, 480, 472), (429, 434, 471, 467), (437, 433, 470, 474), (434, 432, 469, 471), (443, 423, 463, 480), (46, 43, 577, 578), (492, 491, 640, 642), (427, 424, 464, 465), (408, 450, 634, 635), (519, 408, 635, 659), (567, 568, 664, 647), (424, 428, 466, 464), (141, 139, 601, 602), (484, 498, 645, 638), (433, 430, 468, 470), (137, 141, 602, 599), (447, 404, 628, 627), (520, 519, 659, 660), (442, 435, 472, 479), (422, 436, 473, 481), (440, 437, 474, 477), (436, 438, 475, 473), (438, 439, 476, 475), (439, 440, 477, 476), (432, 441, 478, 469), (441, 442, 479, 478), (319, 318, 507, 506), (83, 319, 506, 495), (293, 292, 505, 504), (272, 293, 504, 503), (244, 272, 503, 501), (292, 259, 502, 505), (65, 244, 501, 482), (318, 216, 500, 507), (68, 131, 499, 485), (67, 124, 498, 484), (76, 77, 494, 493), (89, 76, 493, 496), (124, 75, 492, 498), (75, 74, 491, 492), (69, 73, 490, 486), (70, 72, 489, 487), (73, 71, 488, 490), (541, 70, 487, 551), (72, 69, 486, 489), (77, 68, 485, 494), (558, 67, 484, 568), (388, 66, 483, 508), (94, 83, 495, 497), (259, 89, 496, 502), (74, 94, 497, 491), (216, 388, 508, 500), (413, 421, 534, 526), (419, 420, 533, 532), (409, 419, 532, 521), (417, 418, 531, 530), (416, 417, 530, 529), (414, 416, 529, 527), (418, 415, 528, 531), (412, 414, 527, 535), (420, 413, 526, 533), (159, 160, 595, 605), (449, 406, 632, 631), (406, 411, 523, 517), (415, 410, 522, 528), (411, 409, 521, 523), (421, 400, 509, 534), (569, 566, 636, 665), (357, 341, 619, 624), (404, 401, 512, 515), (549, 402, 513, 552), (405, 403, 514, 516), (402, 404, 515, 513), (401, 405, 516, 512), (407, 406, 517, 518), (140, 137, 599, 600), (410, 408, 519, 522), (228, 32, 574, 573), (518, 524, 661, 658), (131, 541, 551, 499), (158, 157, 604, 593), (468, 430, 653, 618), (568, 484, 638, 664), (187, 44, 581, 606), (550, 425, 652, 649), (45, 189, 608, 579), (340, 355, 623, 617), (210, 547, 548, 237), (209, 546, 547, 210), (129, 539, 546, 209), (177, 544, 545, 178), (150, 543, 544, 177), (127, 536, 543, 150), (178, 545, 542, 132), (403, 405, 630, 626), (132, 542, 541, 131), (525, 552, 540, 130), (130, 540, 539, 129), (237, 548, 538, 128), (128, 538, 537, 126), (403, 566, 569, 514), (71, 558, 568, 488), (427, 465, 612, 651), (190, 228, 573, 609), (488, 568, 567, 426), (450, 98, 591, 634), (108, 158, 593, 594), (429, 467, 616, 641), (425, 427, 651, 652), (190, 564, 565, 228), (189, 563, 564, 190), (45, 556, 563, 189), (159, 561, 562, 160), (139, 560, 561, 159), (12, 553, 560, 139), (160, 562, 559, 109), (566, 403, 626, 636), (109, 559, 558, 71), (514, 569, 557, 58), (58, 557, 556, 45), (228, 565, 555, 32), (32, 555, 554, 13), (584, 582, 583, 585), (582, 586, 587, 583), (587, 586, 691, 692), (586, 622, 768, 691), (623, 588, 693, 769), (571, 607, 730, 668), (597, 594, 707, 711), (664, 638, 805, 839), (653, 644, 814, 825), (610, 614, 615, 611), (657, 660, 835, 832), (658, 661, 836, 833), (621, 584, 689, 767), (612, 610, 611, 613), (595, 596, 709, 708), (619, 618, 753, 754), (650, 648, 820, 822), (578, 577, 676, 677), (662, 657, 832, 837), (581, 578, 677, 680), (630, 629, 789, 790), (644, 643, 813, 814), (612, 613, 746, 745), (604, 603, 721, 723), (616, 617, 750, 749), (576, 570, 667, 675), (611, 615, 622, 620), (620, 622, 586, 582), (601, 605, 724, 719), (659, 635, 796, 834), (574, 576, 675, 671), (608, 609, 732, 731), (655, 649, 821, 830), (641, 616, 749, 810), (613, 611, 620, 621), (621, 620, 582, 584), (618, 653, 825, 753), (640, 641, 810, 809), (603, 600, 718, 721), (642, 640, 809, 811), (572, 571, 668, 669), (643, 639, 807, 813), (629, 587, 692, 789), (591, 590, 697, 698), (607, 606, 729, 730), (628, 625, 784, 788), (651, 612, 745, 823), (647, 664, 839, 819), (600, 599, 717, 718), (638, 645, 815, 805), (584, 585, 690, 689), (588, 589, 694, 693), (636, 626, 786, 803), (649, 652, 824, 821), (609, 573, 670, 732), (624, 619, 754, 771), (596, 598, 713, 709), (656, 665, 840, 831), (660, 659, 834, 835), (583, 587, 629, 654), (622, 615, 748, 768), (617, 623, 769, 750), (598, 592, 705, 713), (585, 583, 654, 627), (652, 651, 823, 824), (580, 579, 678, 679), (661, 656, 831, 836), (577, 580, 679, 676), (631, 632, 792, 791), (663, 662, 837, 838), (635, 634, 795, 796), (613, 621, 767, 746), (594, 593, 706, 707), (615, 614, 747, 748), (648, 647, 819, 820), (593, 604, 723, 706), (575, 572, 669, 673), (605, 595, 708, 724), (570, 575, 673, 667), (627, 628, 788, 787), (599, 602, 720, 717), (573, 574, 671, 670), (589, 631, 791, 694), (633, 658, 833, 794), (634, 591, 698, 795), (579, 608, 731, 678), (637, 663, 838, 804), (632, 633, 794, 792), (614, 650, 822, 747), (602, 601, 719, 720), (645, 642, 811, 815), (646, 655, 830, 817), (585, 627, 787, 690), (625, 637, 804, 784), (606, 581, 680, 729), (626, 630, 790, 786), (592, 597, 711, 705), (590, 624, 771, 697), (665, 636, 803, 840), (639, 646, 817, 807), (666, 674, 675, 667), (668, 672, 673, 669), (674, 670, 671, 675), (672, 666, 667, 673), (778, 681, 682, 701), (699, 683, 684, 700), (776, 685, 686, 715), (691, 687, 688, 692), (685, 689, 690, 686), (695, 693, 694, 696), (714, 695, 696, 703), (697, 699, 700, 698), (704, 712, 713, 705), (706, 710, 711, 707), (712, 708, 709, 713), (710, 704, 705, 711), (681, 714, 703, 682), (683, 716, 702, 684), (718, 717, 722, 725), (725, 722, 704, 710), (720, 719, 724, 726), (726, 724, 708, 712), (721, 718, 725, 723), (723, 725, 710, 706), (717, 720, 726, 722), (722, 726, 712, 704), (677, 676, 727, 733), (733, 727, 728, 734), (679, 678, 731, 735), (735, 731, 732, 736), (680, 677, 733, 729), (729, 733, 734, 730), (676, 679, 735, 727), (727, 735, 736, 728), (734, 728, 666, 672), (736, 732, 670, 674), (730, 734, 672, 668), (728, 736, 674, 666), (739, 759, 760, 740), (737, 757, 758, 738), (753, 755, 756, 754), (757, 751, 752, 758), (751, 749, 750, 752), (741, 745, 746, 742), (747, 743, 744, 748), (829, 741, 742, 761), (755, 739, 740, 756), (828, 737, 738, 762), (740, 760, 774, 764), (764, 774, 716, 683), (738, 758, 773, 763), (763, 773, 714, 681), (754, 756, 772, 771), (771, 772, 699, 697), (758, 752, 770, 773), (773, 770, 695, 714), (752, 750, 769, 770), (770, 769, 693, 695), (742, 746, 767, 765), (765, 767, 689, 685), (748, 744, 766, 768), (768, 766, 687, 691), (761, 742, 765, 775), (775, 765, 685, 776), (756, 740, 764, 772), (772, 764, 683, 699), (762, 738, 763, 777), (777, 763, 681, 778), (781, 801, 802, 782), (779, 799, 800, 780), (827, 779, 780, 803), (797, 781, 782, 798), (826, 783, 784, 804), (789, 785, 786, 790), (783, 787, 788, 784), (793, 791, 792, 794), (799, 793, 794, 800), (795, 797, 798, 796), (839, 805, 806, 819), (813, 807, 808, 814), (811, 809, 810, 812), (815, 811, 812, 816), (805, 815, 816, 806), (807, 817, 818, 808), (698, 700, 797, 795), (703, 696, 793, 799), (696, 694, 791, 793), (686, 690, 787, 783), (692, 688, 785, 789), (715, 686, 783, 826), (700, 684, 781, 797), (701, 682, 779, 827), (682, 703, 799, 779), (684, 702, 801, 781), (819, 806, 737, 828), (814, 808, 739, 755), (821, 824, 741, 829), (822, 820, 743, 747), (824, 823, 745, 741), (812, 810, 749, 751), (816, 812, 751, 757), (825, 814, 755, 753), (806, 816, 757, 737), (808, 818, 759, 739), (782, 802, 837, 832), (780, 800, 836, 831), (803, 780, 831, 840), (798, 782, 832, 835), (800, 794, 833, 836), (796, 798, 835, 834), (802, 804, 838, 837), (818, 821, 829, 759), (702, 715, 826, 801), (817, 830, 821, 818), (801, 826, 804, 802), (774, 775, 776, 716), (760, 761, 775, 774), (759, 829, 761, 760), (716, 776, 715, 702), (820, 819, 828, 743), (688, 701, 827, 785), (785, 827, 803, 786), (766, 777, 778, 687), (744, 762, 777, 766), (743, 828, 762, 744), (687, 778, 701, 688)])
_uv = me_reac6_1.uv_layers.new(name='UVMap')
_uv.uv.foreach_set('vector', [0.914, 0.9062, 1.0, 0.9062, 1.0, 1.0, 0.914, 1.0, 0.5859, 0.9062, 0.6211, 0.9062, 0.6211, 1.0, 0.5859, 1.0, 0.3203, 0.9062, 0.3737, 0.9062, 0.3737, 1.0, 0.3203, 1.0, 0.4688, 0.9062, 0.5, 0.9062, 0.5, 1.0, 0.4688, 1.0, 0.4141, 0.9062, 0.4297, 0.9062, 0.4297, 1.0, 0.4141, 1.0, 0.5312, 0.9062, 0.5703, 0.9062, 0.5703, 1.0, 0.5312, 1.0, 0.4297, 0.9062, 0.4688, 0.9062, 0.4688, 1.0, 0.4297, 1.0, 0.5, 0.9062, 0.5312, 0.9062, 0.5312, 1.0, 0.5, 1.0, 0.6797, 0.9062, 0.6875, 0.9062, 0.6875, 1.0, 0.6797, 1.0, 0.6253, 0.9062, 0.6797, 0.9062, 0.6797, 1.0, 0.6253, 1.0, 0.2814, 0.9062, 0.3125, 0.9062, 0.3125, 1.0, 0.2814, 1.0, 0.3125, 0.9062, 0.3203, 0.9062, 0.3203, 1.0, 0.3125, 1.0, 0.3125, 0.8982, 0.3203, 0.8982, 0.3203, 0.9062, 0.3125, 0.9062, 0.2814, 0.8982, 0.3125, 0.8982, 0.3125, 0.9062, 0.2814, 0.9062, 0.6253, 0.8982, 0.6797, 0.8982, 0.6797, 0.9062, 0.6253, 0.9062, 0.6797, 0.8982, 0.6875, 0.8982, 0.6875, 0.9062, 0.6797, 0.9062, 0.4141, 0.8982, 0.4297, 0.8982, 0.4297, 0.9062, 0.4141, 0.9062, 0.3203, 0.8982, 0.3737, 0.8982, 0.3737, 0.9062, 0.3203, 0.9062, 0.5859, 0.8982, 0.6211, 0.8982, 0.6211, 0.9062, 0.5859, 0.9062, 0.914, 0.8982, 1.0, 0.8982, 1.0, 0.9062, 0.914, 0.9062, 0.914, 0.7116, 1.0, 0.7116, 1.0, 0.7548, 0.914, 0.7548, 0.5859, 0.7116, 0.6211, 0.7116, 0.6211, 0.7548, 0.5859, 0.7548, 0.3203, 0.7116, 0.3737, 0.7116, 0.3737, 0.7548, 0.3203, 0.7548, 0.4688, 0.7116, 0.5, 0.7116, 0.5, 0.7548, 0.4688, 0.7548, 0.4141, 0.7116, 0.4297, 0.7116, 0.4297, 0.7548, 0.4141, 0.7548, 0.5312, 0.7116, 0.5703, 0.7116, 0.5703, 0.7548, 0.5312, 0.7548, 0.4297, 0.7116, 0.4688, 0.7116, 0.4688, 0.7548, 0.4297, 0.7548, 0.5, 0.7116, 0.5312, 0.7116, 0.5312, 0.7548, 0.5, 0.7548, 0.6797, 0.7116, 0.6875, 0.7116, 0.6875, 0.7548, 0.6797, 0.7548, 0.6253, 0.7116, 0.6797, 0.7116, 0.6797, 0.7548, 0.6253, 0.7548, 0.2814, 0.7116, 0.3125, 0.7116, 0.3125, 0.7548, 0.2814, 0.7548, 0.3125, 0.7116, 0.3203, 0.7116, 0.3203, 0.7548, 0.3125, 0.7548, 0.3125, 0.6796, 0.3203, 0.6796, 0.3203, 0.7116, 0.3125, 0.7116, 0.2814, 0.6796, 0.3125, 0.6796, 0.3125, 0.7116, 0.2814, 0.7116, 0.6253, 0.6796, 0.6797, 0.6796, 0.6797, 0.7116, 0.6253, 0.7116, 0.6797, 0.6796, 0.6875, 0.6796, 0.6875, 0.7116, 0.6797, 0.7116, 0.5, 0.6796, 0.5312, 0.6796, 0.5312, 0.7116, 0.5, 0.7116, 0.4297, 0.6796, 0.4688, 0.6796, 0.4688, 0.7116, 0.4297, 0.7116, 0.5312, 0.6796, 0.5703, 0.6796, 0.5703, 0.7116, 0.5312, 0.7116, 0.4141, 0.6796, 0.4297, 0.6796, 0.4297, 0.7116, 0.4141, 0.7116, 0.4688, 0.6796, 0.5, 0.6796, 0.5, 0.7116, 0.4688, 0.7116, 0.3203, 0.6796, 0.3737, 0.6796, 0.3737, 0.7116, 0.3203, 0.7116, 0.5859, 0.6796, 0.6211, 0.6796, 0.6211, 0.7116, 0.5859, 0.7116, 0.914, 0.6796, 1.0, 0.6796, 1.0, 0.7116, 0.914, 0.7116, 0.914, 0.2152, 1.0, 0.2152, 1.0, 0.2582, 0.914, 0.2582, 0.5859, 0.2152, 0.6211, 0.2152, 0.6211, 0.2582, 0.5859, 0.2582, 0.3203, 0.2152, 0.3737, 0.2152, 0.3737, 0.2582, 0.3203, 0.2582, 0.4688, 0.2152, 0.5, 0.2152, 0.5, 0.2582, 0.4688, 0.2582, 0.4141, 0.2152, 0.4297, 0.2152, 0.4297, 0.2582, 0.4141, 0.2582, 0.5312, 0.2152, 0.5703, 0.2152, 0.5703, 0.2582, 0.5312, 0.2582, 0.4297, 0.2152, 0.4688, 0.2152, 0.4688, 0.2582, 0.4297, 0.2582, 0.5, 0.2152, 0.5312, 0.2152, 0.5312, 0.2582, 0.5, 0.2582, 0.6797, 0.2152, 0.6875, 0.2152, 0.6875, 0.2582, 0.6797, 0.2582, 0.6253, 0.2152, 0.6797, 0.2152, 0.6797, 0.2582, 0.6253, 0.2582, 0.2814, 0.2152, 0.3125, 0.2152, 0.3125, 0.2582, 0.2814, 0.2582, 0.3125, 0.2152, 0.3203, 0.2152, 0.3203, 0.2582, 0.3125, 0.2582, 0.7188, 0.2152, 0.7266, 0.2152, 0.7266, 0.2582, 0.7188, 0.2582, 0.7188, 0.6796, 0.7266, 0.6796, 0.7266, 0.7116, 0.7188, 0.7116, 0.7188, 0.7116, 0.7266, 0.7116, 0.7266, 0.7548, 0.7188, 0.7548, 0.7188, 0.8982, 0.7266, 0.8982, 0.7266, 0.9062, 0.7188, 0.9062, 0.7188, 0.9062, 0.7266, 0.9062, 0.7266, 1.0, 0.7188, 1.0, 0.2735, 0.2152, 0.2814, 0.2152, 0.2814, 0.2582, 0.2735, 0.2582, 0.2735, 0.6796, 0.2814, 0.6796, 0.2814, 0.7116, 0.2735, 0.7116, 0.2735, 0.7116, 0.2814, 0.7116, 0.2814, 0.7548, 0.2735, 0.7548, 0.2735, 0.8982, 0.2814, 0.8982, 0.2814, 0.9062, 0.2735, 0.9062, 0.2735, 0.9062, 0.2814, 0.9062, 0.2814, 1.0, 0.2735, 1.0, 0.6875, 0.9062, 0.7188, 0.9062, 0.7188, 1.0, 0.6875, 1.0, 0.6875, 0.8982, 0.7188, 0.8982, 0.7188, 0.9062, 0.6875, 0.9062, 0.6875, 0.7116, 0.7188, 0.7116, 0.7188, 0.7548, 0.6875, 0.7548, 0.6875, 0.6796, 0.7188, 0.6796, 0.7188, 0.7116, 0.6875, 0.7116, 0.6875, 0.2152, 0.7188, 0.2152, 0.7188, 0.2582, 0.6875, 0.2582, 0.6875, 0.5263, 0.7188, 0.5263, 0.7188, 0.6097, 0.6875, 0.6097, 0.2735, 0.5263, 0.2814, 0.5263, 0.2814, 0.6097, 0.2735, 0.6097, 0.7188, 0.5263, 0.7266, 0.5263, 0.7266, 0.6097, 0.7188, 0.6097, 0.914, 0.5263, 1.0, 0.5263, 1.0, 0.6097, 0.914, 0.6097, 0.2814, 0.5263, 0.3125, 0.5263, 0.3125, 0.6097, 0.2814, 0.6097, 0.6875, 0.1643, 0.7188, 0.1643, 0.7188, 0.2152, 0.6875, 0.2152, 0.2735, 0.1643, 0.2814, 0.1643, 0.2814, 0.2152, 0.2735, 0.2152, 0.7188, 0.1643, 0.7266, 0.1643, 0.7266, 0.2152, 0.7188, 0.2152, 0.3125, 0.1643, 0.3203, 0.1643, 0.3203, 0.2152, 0.3125, 0.2152, 0.2814, 0.1643, 0.3125, 0.1643, 0.3125, 0.2152, 0.2814, 0.2152, 0.6253, 0.1643, 0.6797, 0.1643, 0.6797, 0.2152, 0.6253, 0.2152, 0.6797, 0.1643, 0.6875, 0.1643, 0.6875, 0.2152, 0.6797, 0.2152, 0.4141, 0.1643, 0.4297, 0.1643, 0.4297, 0.2152, 0.4141, 0.2152, 0.3203, 0.1643, 0.3737, 0.1643, 0.3737, 0.2152, 0.3203, 0.2152, 0.5859, 0.1643, 0.6211, 0.1643, 0.6211, 0.2152, 0.5859, 0.2152, 0.914, 0.1643, 1.0, 0.1643, 1.0, 0.2152, 0.914, 0.2152, 0.6211, 0.1643, 0.6253, 0.1643, 0.6253, 0.2152, 0.6211, 0.2152, 0.6211, 0.2152, 0.6253, 0.2152, 0.6253, 0.2582, 0.6211, 0.2582, 0.6211, 0.6796, 0.6253, 0.6796, 0.6253, 0.7116, 0.6211, 0.7116, 0.6211, 0.7116, 0.6253, 0.7116, 0.6253, 0.7548, 0.6211, 0.7548, 0.6211, 0.8982, 0.6253, 0.8982, 0.6253, 0.9062, 0.6211, 0.9062, 0.6211, 0.9062, 0.6253, 0.9062, 0.6253, 1.0, 0.6211, 1.0, 0.3737, 0.1643, 0.379, 0.1643, 0.379, 0.2152, 0.3737, 0.2152, 0.3737, 0.2152, 0.379, 0.2152, 0.379, 0.2582, 0.3737, 0.2582, 0.3737, 0.6796, 0.379, 0.6796, 0.379, 0.7116, 0.3737, 0.7116, 0.3737, 0.7116, 0.379, 0.7116, 0.379, 0.7548, 0.3737, 0.7548, 0.3737, 0.8982, 0.379, 0.8982, 0.379, 0.9062, 0.3737, 0.9062, 0.3737, 0.9062, 0.379, 0.9062, 0.379, 1.0, 0.3737, 1.0, 0.3737, 0.0, 0.379, 0.0, 0.379, 0.06261, 0.3737, 0.06261, 0.6211, 0.0, 0.6253, 0.0, 0.6253, 0.06261, 0.6211, 0.06261, 0.914, 0.0, 1.0, 0.0, 1.0, 0.06261, 0.914, 0.06261, 0.5859, 0.0, 0.6211, 0.0, 0.6211, 0.06261, 0.5859, 0.06261, 0.3203, 0.0, 0.3737, 0.0, 0.3737, 0.06261, 0.3203, 0.06261, 0.4688, 0.0, 0.5, 0.0, 0.5, 0.06261, 0.4688, 0.06261, 0.4141, 0.0, 0.4297, 0.0, 0.4297, 0.06261, 0.4141, 0.06261, 0.5312, 0.0, 0.5703, 0.0, 0.5703, 0.06261, 0.5312, 0.06261, 0.4297, 0.0, 0.4688, 0.0, 0.4688, 0.06261, 0.4297, 0.06261, 0.5, 0.0, 0.5312, 0.0, 0.5312, 0.06261, 0.5, 0.06261, 0.6797, 0.0, 0.6875, 0.0, 0.6875, 0.06261, 0.6797, 0.06261, 0.6253, 0.0, 0.6797, 0.0, 0.6797, 0.06261, 0.6253, 0.06261, 0.2814, 0.0, 0.3125, 0.0, 0.3125, 0.06261, 0.2814, 0.06261, 0.3125, 0.0, 0.3203, 0.0, 0.3203, 0.06261, 0.3125, 0.06261, 0.7188, 0.0, 0.7266, 0.0, 0.7266, 0.06261, 0.7188, 0.06261, 0.2735, 0.0, 0.2814, 0.0, 0.2814, 0.06261, 0.2735, 0.06261, 0.6875, 0.0, 0.7188, 0.0, 0.7188, 0.06261, 0.6875, 0.06261, 0.3737, 0.06261, 0.379, 0.06261, 0.379, 0.1135, 0.3737, 0.1135, 0.3737, 0.1135, 0.379, 0.1135, 0.379, 0.1643, 0.3737, 0.1643, 0.6211, 0.06261, 0.6253, 0.06261, 0.6253, 0.1135, 0.6211, 0.1135, 0.6211, 0.1135, 0.6253, 0.1135, 0.6253, 0.1643, 0.6211, 0.1643, 0.914, 0.06261, 1.0, 0.06261, 1.0, 0.1135, 0.914, 0.1135, 0.914, 0.1135, 1.0, 0.1135, 1.0, 0.1643, 0.914, 0.1643, 0.5859, 0.06261, 0.6211, 0.06261, 0.6211, 0.1135, 0.5859, 0.1135, 0.5859, 0.1135, 0.6211, 0.1135, 0.6211, 0.1643, 0.5859, 0.1643, 0.3203, 0.06261, 0.3737, 0.06261, 0.3737, 0.1135, 0.3203, 0.1135, 0.3203, 0.1135, 0.3737, 0.1135, 0.3737, 0.1643, 0.3203, 0.1643, 0.4141, 0.06261, 0.4297, 0.06261, 0.4297, 0.1135, 0.4141, 0.1135, 0.4141, 0.1135, 0.4297, 0.1135, 0.4297, 0.1643, 0.4141, 0.1643, 0.6797, 0.06261, 0.6875, 0.06261, 0.6875, 0.1135, 0.6797, 0.1135, 0.6797, 0.1135, 0.6875, 0.1135, 0.6875, 0.1643, 0.6797, 0.1643, 0.6253, 0.06261, 0.6797, 0.06261, 0.6797, 0.1135, 0.6253, 0.1135, 0.6253, 0.1135, 0.6797, 0.1135, 0.6797, 0.1643, 0.6253, 0.1643, 0.2814, 0.06261, 0.3125, 0.06261, 0.3125, 0.1135, 0.2814, 0.1135, 0.2814, 0.1135, 0.3125, 0.1135, 0.3125, 0.1643, 0.2814, 0.1643, 0.3125, 0.06261, 0.3203, 0.06261, 0.3203, 0.1135, 0.3125, 0.1135, 0.3125, 0.1135, 0.3203, 0.1135, 0.3203, 0.1643, 0.3125, 0.1643, 0.7188, 0.06261, 0.7266, 0.06261, 0.7266, 0.1135, 0.7188, 0.1135, 0.7188, 0.1135, 0.7266, 0.1135, 0.7266, 0.1643, 0.7188, 0.1643, 0.2735, 0.06261, 0.2814, 0.06261, 0.2814, 0.1135, 0.2735, 0.1135, 0.2735, 0.1135, 0.2814, 0.1135, 0.2814, 0.1643, 0.2735, 0.1643, 0.6875, 0.06261, 0.7188, 0.06261, 0.7188, 0.1135, 0.6875, 0.1135, 0.6875, 0.1135, 0.7188, 0.1135, 0.7188, 0.1643, 0.6875, 0.1643, 0.3737, 0.7548, 0.379, 0.7548, 0.379, 0.8052, 0.3737, 0.8052, 0.3737, 0.8052, 0.379, 0.8052, 0.379, 0.8557, 0.3737, 0.8557, 0.6211, 0.7548, 0.6253, 0.7548, 0.6253, 0.8052, 0.6211, 0.8052, 0.6211, 0.8052, 0.6253, 0.8052, 0.6253, 0.8557, 0.6211, 0.8557, 0.6875, 0.7548, 0.7188, 0.7548, 0.7188, 0.8052, 0.6875, 0.8052, 0.6875, 0.8052, 0.7188, 0.8052, 0.7188, 0.8557, 0.6875, 0.8557, 0.2735, 0.7548, 0.2814, 0.7548, 0.2814, 0.8052, 0.2735, 0.8052, 0.2735, 0.8052, 0.2814, 0.8052, 0.2814, 0.8557, 0.2735, 0.8557, 0.7188, 0.7548, 0.7266, 0.7548, 0.7266, 0.8052, 0.7188, 0.8052, 0.7188, 0.8052, 0.7266, 0.8052, 0.7266, 0.8557, 0.7188, 0.8557, 0.914, 0.7548, 1.0, 0.7548, 1.0, 0.8052, 0.914, 0.8052, 0.914, 0.8052, 1.0, 0.8052, 1.0, 0.8557, 0.914, 0.8557, 0.5859, 0.7548, 0.6211, 0.7548, 0.6211, 0.8052, 0.5859, 0.8052, 0.5859, 0.8052, 0.6211, 0.8052, 0.6211, 0.8557, 0.5859, 0.8557, 0.3203, 0.7548, 0.3737, 0.7548, 0.3737, 0.8052, 0.3203, 0.8052, 0.3203, 0.8052, 0.3737, 0.8052, 0.3737, 0.8557, 0.3203, 0.8557, 0.4141, 0.7548, 0.4297, 0.7548, 0.4297, 0.8052, 0.4141, 0.8052, 0.4141, 0.8052, 0.4297, 0.8052, 0.4297, 0.8557, 0.4141, 0.8557, 0.6797, 0.7548, 0.6875, 0.7548, 0.6875, 0.8052, 0.6797, 0.8052, 0.6797, 0.8052, 0.6875, 0.8052, 0.6875, 0.8557, 0.6797, 0.8557, 0.6253, 0.7548, 0.6797, 0.7548, 0.6797, 0.8052, 0.6253, 0.8052, 0.6253, 0.8052, 0.6797, 0.8052, 0.6797, 0.8557, 0.6253, 0.8557, 0.2814, 0.7548, 0.3125, 0.7548, 0.3125, 0.8052, 0.2814, 0.8052, 0.2814, 0.8052, 0.3125, 0.8052, 0.3125, 0.8557, 0.2814, 0.8557, 0.3125, 0.7548, 0.3203, 0.7548, 0.3203, 0.8052, 0.3125, 0.8052, 0.3125, 0.8052, 0.3203, 0.8052, 0.3203, 0.8557, 0.3125, 0.8557, 0.8464, 0.8052, 0.9063, 0.8052, 0.9063, 0.8557, 0.8464, 0.8557, 0.8464, 0.7548, 0.9063, 0.7548, 0.9063, 0.8052, 0.8464, 0.8052, 0.8464, 0.1135, 0.9063, 0.1135, 0.9063, 0.1643, 0.8464, 0.1643, 0.8464, 0.06261, 0.9063, 0.06261, 0.9063, 0.1135, 0.8464, 0.1135, 0.8464, 0.0, 0.9063, 0.0, 0.9063, 0.06261, 0.8464, 0.06261, 0.8464, 0.1643, 0.9063, 0.1643, 0.9063, 0.2152, 0.8464, 0.2152, 0.8464, 0.5263, 0.9063, 0.5263, 0.9063, 0.6097, 0.8464, 0.6097, 0.8464, 0.2152, 0.9063, 0.2152, 0.9063, 0.2582, 0.8464, 0.2582, 0.8464, 0.6796, 0.9063, 0.6796, 0.9063, 0.7116, 0.8464, 0.7116, 0.8464, 0.7116, 0.9063, 0.7116, 0.9063, 0.7548, 0.8464, 0.7548, 0.8464, 0.8982, 0.9063, 0.8982, 0.9063, 0.9062, 0.8464, 0.9062, 0.8464, 0.9062, 0.9063, 0.9062, 0.9063, 1.0, 0.8464, 1.0, 0.8464, 0.8557, 0.9063, 0.8557, 0.9063, 0.8982, 0.8464, 0.8982, 0.3737, 0.8557, 0.379, 0.8557, 0.379, 0.8982, 0.3737, 0.8982, 0.6211, 0.8557, 0.6253, 0.8557, 0.6253, 0.8982, 0.6211, 0.8982, 0.6875, 0.8557, 0.7188, 0.8557, 0.7188, 0.8982, 0.6875, 0.8982, 0.2735, 0.8557, 0.2814, 0.8557, 0.2814, 0.8982, 0.2735, 0.8982, 0.7188, 0.8557, 0.7266, 0.8557, 0.7266, 0.8982, 0.7188, 0.8982, 0.914, 0.8557, 1.0, 0.8557, 1.0, 0.8982, 0.914, 0.8982, 0.5859, 0.8557, 0.6211, 0.8557, 0.6211, 0.8982, 0.5859, 0.8982, 0.3203, 0.8557, 0.3737, 0.8557, 0.3737, 0.8982, 0.3203, 0.8982, 0.4141, 0.8557, 0.4297, 0.8557, 0.4297, 0.8982, 0.4141, 0.8982, 0.6797, 0.8557, 0.6875, 0.8557, 0.6875, 0.8982, 0.6797, 0.8982, 0.6253, 0.8557, 0.6797, 0.8557, 0.6797, 0.8982, 0.6253, 0.8982, 0.2814, 0.8557, 0.3125, 0.8557, 0.3125, 0.8982, 0.2814, 0.8982, 0.3125, 0.8557, 0.3203, 0.8557, 0.3203, 0.8982, 0.3125, 0.8982, 0.0, 0.8557, 0.08595, 0.8557, 0.08595, 0.8982, 0.0, 0.8982, 0.0, 0.8052, 0.08595, 0.8052, 0.08595, 0.8557, 0.0, 0.8557, 0.0, 0.7548, 0.08595, 0.7548, 0.08595, 0.8052, 0.0, 0.8052, 0.0, 0.1135, 0.08595, 0.1135, 0.08595, 0.1643, 0.0, 0.1643, 0.0, 0.06261, 0.08595, 0.06261, 0.08595, 0.1135, 0.0, 0.1135, 0.0, 0.0, 0.08595, 0.0, 0.08595, 0.06261, 0.0, 0.06261, 0.0, 0.1643, 0.08595, 0.1643, 0.08595, 0.2152, 0.0, 0.2152, 0.0, 0.5263, 0.08595, 0.5263, 0.08595, 0.6097, 0.0, 0.6097, 0.0, 0.9062, 0.08595, 0.9062, 0.08595, 1.0, 0.0, 1.0, 0.0, 0.8982, 0.08595, 0.8982, 0.08595, 0.9062, 0.0, 0.9062, 0.0, 0.7116, 0.08595, 0.7116, 0.08595, 0.7548, 0.0, 0.7548, 0.0, 0.6796, 0.08595, 0.6796, 0.08595, 0.7116, 0.0, 0.7116, 0.0, 0.2152, 0.08595, 0.2152, 0.08595, 0.2582, 0.0, 0.2582, 0.2135, 0.8557, 0.2735, 0.8557, 0.2735, 0.8982, 0.2135, 0.8982, 0.2135, 0.8052, 0.2735, 0.8052, 0.2735, 0.8557, 0.2135, 0.8557, 0.2135, 0.7548, 0.2735, 0.7548, 0.2735, 0.8052, 0.2135, 0.8052, 0.2135, 0.1135, 0.2735, 0.1135, 0.2735, 0.1643, 0.2135, 0.1643, 0.2135, 0.06261, 0.2735, 0.06261, 0.2735, 0.1135, 0.2135, 0.1135, 0.2135, 0.0, 0.2735, 0.0, 0.2735, 0.06261, 0.2135, 0.06261, 0.2135, 0.1643, 0.2735, 0.1643, 0.2735, 0.2152, 0.2135, 0.2152, 0.2135, 0.5263, 0.2735, 0.5263, 0.2735, 0.6097, 0.2135, 0.6097, 0.2135, 0.9062, 0.2735, 0.9062, 0.2735, 1.0, 0.2135, 1.0, 0.2135, 0.8982, 0.2735, 0.8982, 0.2735, 0.9062, 0.2135, 0.9062, 0.2135, 0.7116, 0.2735, 0.7116, 0.2735, 0.7548, 0.2135, 0.7548, 0.2135, 0.6796, 0.2735, 0.6796, 0.2735, 0.7116, 0.2135, 0.7116, 0.2135, 0.2152, 0.2735, 0.2152, 0.2735, 0.2582, 0.2135, 0.2582, 0.08595, 0.2152, 0.09361, 0.2152, 0.09361, 0.2582, 0.08595, 0.2582, 0.08595, 0.6796, 0.09361, 0.6796, 0.09361, 0.7116, 0.08595, 0.7116, 0.08595, 0.7116, 0.09361, 0.7116, 0.09361, 0.7548, 0.08595, 0.7548, 0.08595, 0.8982, 0.09361, 0.8982, 0.09361, 0.9062, 0.08595, 0.9062, 0.08595, 0.9062, 0.09361, 0.9062, 0.09361, 1.0, 0.08595, 1.0, 0.08595, 0.5263, 0.09361, 0.5263, 0.09361, 0.6097, 0.08595, 0.6097, 0.08595, 0.1643, 0.09361, 0.1643, 0.09361, 0.2152, 0.08595, 0.2152, 0.08595, 0.0, 0.09361, 0.0, 0.09361, 0.06261, 0.08595, 0.06261, 0.08595, 0.06261, 0.09361, 0.06261, 0.09361, 0.1135, 0.08595, 0.1135, 0.08595, 0.1135, 0.09361, 0.1135, 0.09361, 0.1643, 0.08595, 0.1643, 0.08595, 0.7548, 0.09361, 0.7548, 0.09361, 0.8052, 0.08595, 0.8052, 0.08595, 0.8052, 0.09361, 0.8052, 0.09361, 0.8557, 0.08595, 0.8557, 0.08595, 0.8557, 0.09361, 0.8557, 0.09361, 0.8982, 0.08595, 0.8982, 0.09361, 0.2152, 0.1536, 0.2152, 0.1536, 0.2582, 0.09361, 0.2582, 0.1536, 0.2152, 0.2135, 0.2152, 0.2135, 0.2582, 0.1536, 0.2582, 0.09361, 0.6796, 0.1536, 0.6796, 0.1536, 0.7116, 0.09361, 0.7116, 0.1536, 0.6796, 0.2135, 0.6796, 0.2135, 0.7116, 0.1536, 0.7116, 0.09361, 0.7116, 0.1536, 0.7116, 0.1536, 0.7548, 0.09361, 0.7548, 0.1536, 0.7116, 0.2135, 0.7116, 0.2135, 0.7548, 0.1536, 0.7548, 0.09361, 0.8982, 0.1536, 0.8982, 0.1536, 0.9062, 0.09361, 0.9062, 0.1536, 0.8982, 0.2135, 0.8982, 0.2135, 0.9062, 0.1536, 0.9062, 0.09361, 0.9062, 0.1536, 0.9062, 0.1536, 1.0, 0.09361, 1.0, 0.1536, 0.9062, 0.2135, 0.9062, 0.2135, 1.0, 0.1536, 1.0, 0.09361, 0.5263, 0.1536, 0.5263, 0.1536, 0.6097, 0.09361, 0.6097, 0.1536, 0.5263, 0.2135, 0.5263, 0.2135, 0.6097, 0.1536, 0.6097, 0.09361, 0.1643, 0.1536, 0.1643, 0.1536, 0.2152, 0.09361, 0.2152, 0.1536, 0.1643, 0.2135, 0.1643, 0.2135, 0.2152, 0.1536, 0.2152, 0.09361, 0.0, 0.1536, 0.0, 0.1536, 0.06261, 0.09361, 0.06261, 0.1536, 0.0, 0.2135, 0.0, 0.2135, 0.06261, 0.1536, 0.06261, 0.09361, 0.06261, 0.1536, 0.06261, 0.1536, 0.1135, 0.09361, 0.1135, 0.1536, 0.06261, 0.2135, 0.06261, 0.2135, 0.1135, 0.1536, 0.1135, 0.09361, 0.1135, 0.1536, 0.1135, 0.1536, 0.1643, 0.09361, 0.1643, 0.1536, 0.1135, 0.2135, 0.1135, 0.2135, 0.1643, 0.1536, 0.1643, 0.09361, 0.7548, 0.1536, 0.7548, 0.1536, 0.8052, 0.09361, 0.8052, 0.1536, 0.7548, 0.2135, 0.7548, 0.2135, 0.8052, 0.1536, 0.8052, 0.09361, 0.8052, 0.1536, 0.8052, 0.1536, 0.8557, 0.09361, 0.8557, 0.1536, 0.8052, 0.2135, 0.8052, 0.2135, 0.8557, 0.1536, 0.8557, 0.09361, 0.8557, 0.1536, 0.8557, 0.1536, 0.8982, 0.09361, 0.8982, 0.1536, 0.8557, 0.2135, 0.8557, 0.2135, 0.8982, 0.1536, 0.8982, 0.7266, 0.8557, 0.7865, 0.8557, 0.7865, 0.8982, 0.7266, 0.8982, 0.7865, 0.8557, 0.8464, 0.8557, 0.8464, 0.8982, 0.7865, 0.8982, 0.7266, 0.9062, 0.7865, 0.9062, 0.7865, 1.0, 0.7266, 1.0, 0.7865, 0.9062, 0.8464, 0.9062, 0.8464, 1.0, 0.7865, 1.0, 0.7266, 0.8982, 0.7865, 0.8982, 0.7865, 0.9062, 0.7266, 0.9062, 0.7865, 0.8982, 0.8464, 0.8982, 0.8464, 0.9062, 0.7865, 0.9062, 0.7266, 0.7116, 0.7865, 0.7116, 0.7865, 0.7548, 0.7266, 0.7548, 0.7865, 0.7116, 0.8464, 0.7116, 0.8464, 0.7548, 0.7865, 0.7548, 0.7266, 0.6796, 0.7865, 0.6796, 0.7865, 0.7116, 0.7266, 0.7116, 0.7865, 0.6796, 0.8464, 0.6796, 0.8464, 0.7116, 0.7865, 0.7116, 0.7266, 0.2152, 0.7865, 0.2152, 0.7865, 0.2582, 0.7266, 0.2582, 0.7865, 0.2152, 0.8464, 0.2152, 0.8464, 0.2582, 0.7865, 0.2582, 0.7266, 0.5263, 0.7865, 0.5263, 0.7865, 0.6097, 0.7266, 0.6097, 0.7865, 0.5263, 0.8464, 0.5263, 0.8464, 0.6097, 0.7865, 0.6097, 0.7266, 0.1643, 0.7865, 0.1643, 0.7865, 0.2152, 0.7266, 0.2152, 0.7865, 0.1643, 0.8464, 0.1643, 0.8464, 0.2152, 0.7865, 0.2152, 0.7266, 0.0, 0.7865, 0.0, 0.7865, 0.06261, 0.7266, 0.06261, 0.7865, 0.0, 0.8464, 0.0, 0.8464, 0.06261, 0.7865, 0.06261, 0.7266, 0.06261, 0.7865, 0.06261, 0.7865, 0.1135, 0.7266, 0.1135, 0.7865, 0.06261, 0.8464, 0.06261, 0.8464, 0.1135, 0.7865, 0.1135, 0.7266, 0.1135, 0.7865, 0.1135, 0.7865, 0.1643, 0.7266, 0.1643, 0.7865, 0.1135, 0.8464, 0.1135, 0.8464, 0.1643, 0.7865, 0.1643, 0.7266, 0.7548, 0.7865, 0.7548, 0.7865, 0.8052, 0.7266, 0.8052, 0.7865, 0.7548, 0.8464, 0.7548, 0.8464, 0.8052, 0.7865, 0.8052, 0.7266, 0.8052, 0.7865, 0.8052, 0.7865, 0.8557, 0.7266, 0.8557, 0.7865, 0.8052, 0.8464, 0.8052, 0.8464, 0.8557, 0.7865, 0.8557, 0.7865, 0.3283, 0.8464, 0.3283, 0.8464, 0.3597, 0.7865, 0.3597, 0.7266, 0.3283, 0.7865, 0.3283, 0.7865, 0.3597, 0.7266, 0.3597, 0.1536, 0.3283, 0.2135, 0.3283, 0.2135, 0.3597, 0.1536, 0.3597, 0.09361, 0.3283, 0.1536, 0.3283, 0.1536, 0.3597, 0.09361, 0.3597, 0.08595, 0.3283, 0.09361, 0.3283, 0.09361, 0.3597, 0.08595, 0.3597, 0.2135, 0.3283, 0.2735, 0.3283, 0.2735, 0.3597, 0.2135, 0.3597, 0.0, 0.3283, 0.08595, 0.3283, 0.08595, 0.3597, 0.0, 0.3597, 0.8464, 0.3283, 0.9063, 0.3283, 0.9063, 0.3597, 0.8464, 0.3597, 0.2814, 0.3283, 0.3125, 0.3283, 0.3125, 0.3597, 0.2814, 0.3597, 0.914, 0.3283, 1.0, 0.3283, 1.0, 0.3597, 0.914, 0.3597, 0.7188, 0.3283, 0.7266, 0.3283, 0.7266, 0.3597, 0.7188, 0.3597, 0.2735, 0.3283, 0.2814, 0.3283, 0.2814, 0.3597, 0.2735, 0.3597, 0.6875, 0.3283, 0.7188, 0.3283, 0.7188, 0.3597, 0.6875, 0.3597, 0.7865, 0.3597, 0.8464, 0.3597, 0.8464, 0.443, 0.7865, 0.443, 0.7865, 0.443, 0.8464, 0.443, 0.8464, 0.5263, 0.7865, 0.5263, 0.7266, 0.3597, 0.7865, 0.3597, 0.7865, 0.443, 0.7266, 0.443, 0.7266, 0.443, 0.7865, 0.443, 0.7865, 0.5263, 0.7266, 0.5263, 0.1536, 0.3597, 0.2135, 0.3597, 0.2135, 0.443, 0.1536, 0.443, 0.1536, 0.443, 0.2135, 0.443, 0.2135, 0.5263, 0.1536, 0.5263, 0.09361, 0.3597, 0.1536, 0.3597, 0.1536, 0.443, 0.09361, 0.443, 0.09361, 0.443, 0.1536, 0.443, 0.1536, 0.5263, 0.09361, 0.5263, 0.08595, 0.3597, 0.09361, 0.3597, 0.09361, 0.443, 0.08595, 0.443, 0.08595, 0.443, 0.09361, 0.443, 0.09361, 0.5263, 0.08595, 0.5263, 0.2135, 0.3597, 0.2735, 0.3597, 0.2735, 0.443, 0.2135, 0.443, 0.2135, 0.443, 0.2735, 0.443, 0.2735, 0.5263, 0.2135, 0.5263, 0.0, 0.3597, 0.08595, 0.3597, 0.08595, 0.443, 0.0, 0.443, 0.0, 0.443, 0.08595, 0.443, 0.08595, 0.5263, 0.0, 0.5263, 0.8464, 0.3597, 0.9063, 0.3597, 0.9063, 0.443, 0.8464, 0.443, 0.8464, 0.443, 0.9063, 0.443, 0.9063, 0.5263, 0.8464, 0.5263, 0.3203, 0.2984, 0.3203, 0.2906, 0.3203, 0.2906, 0.3203, 0.2984, 0.5666, 0.9022, 0.5296, 0.9022, 0.5296, 0.9022, 0.5666, 0.9022, 0.6875, 0.6097, 0.6875, 0.6327, 0.6875, 0.6327, 0.6875, 0.6097, 0.5, 0.9022, 0.4704, 0.9022, 0.4704, 0.9022, 0.5, 0.9022, 0.3125, 0.3597, 0.3125, 0.3283, 0.3125, 0.3283, 0.3125, 0.3597, 0.4695, 0.2133, 0.4314, 0.2133, 0.4314, 0.2133, 0.4695, 0.2133, 0.2814, 0.3597, 0.3125, 0.3597, 0.3125, 0.443, 0.2814, 0.443, 0.2814, 0.443, 0.3125, 0.443, 0.3125, 0.5263, 0.2814, 0.5263, 0.379, 0.6771, 0.3737, 0.6771, 0.3737, 0.6771, 0.379, 0.6771, 0.4334, 0.7588, 0.4704, 0.7588, 0.4704, 0.7588, 0.4334, 0.7588, 0.6797, 0.6695, 0.6797, 0.6771, 0.6797, 0.6771, 0.6797, 0.6695, 0.5296, 0.9022, 0.5, 0.9022, 0.5, 0.9022, 0.5296, 0.9022, 0.4141, 0.2906, 0.4141, 0.2984, 0.4141, 0.2984, 0.4141, 0.2906, 0.6875, 0.3283, 0.6875, 0.3597, 0.6875, 0.3597, 0.6875, 0.3283, 0.4314, 0.06446, 0.4695, 0.06446, 0.4695, 0.06446, 0.4314, 0.06446, 0.6253, 0.2906, 0.6797, 0.2906, 0.6797, 0.2906, 0.6253, 0.2906, 0.4141, 0.6695, 0.4141, 0.6771, 0.4141, 0.6771, 0.4141, 0.6695, 0.3125, 0.5263, 0.3125, 0.443, 0.3125, 0.443, 0.3125, 0.5263, 0.5025, 0.4402, 0.5349, 0.4402, 0.5349, 0.4402, 0.5025, 0.4402, 0.3737, 0.2906, 0.379, 0.2906, 0.379, 0.2906, 0.3737, 0.2906, 0.5686, 0.06446, 0.5686, 0.1141, 0.5686, 0.1141, 0.5686, 0.06446, 0.5325, 0.6695, 0.5325, 0.6327, 0.5325, 0.6327, 0.5325, 0.6695, 0.6211, 0.6771, 0.5859, 0.6771, 0.5859, 0.6771, 0.6211, 0.6771, 0.4334, 0.8544, 0.4334, 0.8066, 0.4334, 0.8066, 0.4334, 0.8544, 0.5666, 0.8066, 0.5666, 0.8544, 0.5666, 0.8544, 0.5666, 0.8066, 0.6875, 0.443, 0.6875, 0.5263, 0.6875, 0.5263, 0.6875, 0.443, 0.914, 0.3597, 1.0, 0.3597, 1.0, 0.443, 0.914, 0.443, 0.914, 0.443, 1.0, 0.443, 1.0, 0.5263, 0.914, 0.5263, 0.7188, 0.3597, 0.7266, 0.3597, 0.7266, 0.443, 0.7188, 0.443, 0.7188, 0.443, 0.7266, 0.443, 0.7266, 0.5263, 0.7188, 0.5263, 0.2735, 0.3597, 0.2814, 0.3597, 0.2814, 0.443, 0.2735, 0.443, 0.2735, 0.443, 0.2814, 0.443, 0.2814, 0.5263, 0.2735, 0.5263, 0.6875, 0.3597, 0.7188, 0.3597, 0.7188, 0.443, 0.6875, 0.443, 0.6875, 0.443, 0.7188, 0.443, 0.7188, 0.5263, 0.6875, 0.5263, 0.9063, 0.443, 0.914, 0.443, 0.914, 0.5263, 0.9063, 0.5263, 0.9063, 0.3597, 0.914, 0.3597, 0.914, 0.443, 0.9063, 0.443, 0.9063, 0.3283, 0.914, 0.3283, 0.914, 0.3597, 0.9063, 0.3597, 0.9063, 0.8557, 0.914, 0.8557, 0.914, 0.8982, 0.9063, 0.8982, 0.9063, 0.8052, 0.914, 0.8052, 0.914, 0.8557, 0.9063, 0.8557, 0.9063, 0.7548, 0.914, 0.7548, 0.914, 0.8052, 0.9063, 0.8052, 0.9063, 0.1135, 0.914, 0.1135, 0.914, 0.1643, 0.9063, 0.1643, 0.9063, 0.06261, 0.914, 0.06261, 0.914, 0.1135, 0.9063, 0.1135, 0.9063, 0.0, 0.914, 0.0, 0.914, 0.06261, 0.9063, 0.06261, 0.9063, 0.1643, 0.914, 0.1643, 0.914, 0.2152, 0.9063, 0.2152, 0.9063, 0.5263, 0.914, 0.5263, 0.914, 0.6097, 0.9063, 0.6097, 0.9063, 0.2152, 0.914, 0.2152, 0.914, 0.2582, 0.9063, 0.2582, 0.9063, 0.6796, 0.914, 0.6796, 0.914, 0.7116, 0.9063, 0.7116, 0.9063, 0.7116, 0.914, 0.7116, 0.914, 0.7548, 0.9063, 0.7548, 0.9063, 0.8982, 0.914, 0.8982, 0.914, 0.9062, 0.9063, 0.9062, 0.9063, 0.9062, 0.914, 0.9062, 0.914, 1.0, 0.9063, 1.0, 0.9063, 0.6327, 0.914, 0.6327, 0.914, 0.672, 0.9063, 0.672, 0.7865, 0.6327, 0.8464, 0.6327, 0.8464, 0.672, 0.7865, 0.672, 0.7266, 0.6327, 0.7865, 0.6327, 0.7865, 0.672, 0.7266, 0.672, 0.1536, 0.6327, 0.2135, 0.6327, 0.2135, 0.672, 0.1536, 0.672, 0.09361, 0.6327, 0.1536, 0.6327, 0.1536, 0.672, 0.09361, 0.672, 0.08595, 0.6327, 0.09361, 0.6327, 0.09361, 0.672, 0.08595, 0.672, 0.2135, 0.6327, 0.2735, 0.6327, 0.2735, 0.672, 0.2135, 0.672, 0.0, 0.6327, 0.08595, 0.6327, 0.08595, 0.672, 0.0, 0.672, 0.8464, 0.6327, 0.9063, 0.6327, 0.9063, 0.672, 0.8464, 0.672, 0.4688, 0.4402, 0.5025, 0.4402, 0.5025, 0.4402, 0.4688, 0.4402, 0.4141, 0.6771, 0.379, 0.6771, 0.379, 0.6771, 0.4141, 0.6771, 0.6875, 0.6327, 0.7188, 0.6327, 0.7188, 0.672, 0.6875, 0.672, 0.2735, 0.6327, 0.2814, 0.6327, 0.2814, 0.672, 0.2735, 0.672, 0.7188, 0.6327, 0.7266, 0.6327, 0.7266, 0.672, 0.7188, 0.672, 0.914, 0.6327, 1.0, 0.6327, 1.0, 0.672, 0.914, 0.672, 0.6875, 0.6695, 0.6797, 0.6695, 0.6797, 0.6695, 0.6875, 0.6695, 0.5325, 0.3283, 0.5325, 0.2984, 0.5325, 0.2984, 0.5325, 0.3283, 0.4688, 0.6327, 0.5, 0.6327, 0.5, 0.672, 0.4688, 0.672, 0.4334, 0.9022, 0.4334, 0.8947, 0.4334, 0.8947, 0.4334, 0.9022, 0.5686, 0.1637, 0.5686, 0.2133, 0.5686, 0.2133, 0.5686, 0.1637, 0.4314, 0.1141, 0.4314, 0.06446, 0.4314, 0.06446, 0.4314, 0.1141, 0.5, 0.6327, 0.5312, 0.6327, 0.5312, 0.672, 0.5, 0.672, 0.4297, 0.6695, 0.4141, 0.6695, 0.4141, 0.6695, 0.4297, 0.6695, 0.5, 0.2133, 0.4695, 0.2133, 0.4695, 0.2133, 0.5, 0.2133, 0.2814, 0.6327, 0.3125, 0.6327, 0.3125, 0.672, 0.2814, 0.672, 0.3125, 0.6097, 0.3125, 0.5263, 0.3125, 0.5263, 0.3125, 0.6097, 0.9063, 0.289, 0.914, 0.289, 0.914, 0.2969, 0.9063, 0.2969, 0.6875, 0.289, 0.7188, 0.289, 0.7188, 0.2969, 0.6875, 0.2969, 0.2735, 0.289, 0.2814, 0.289, 0.2814, 0.2969, 0.2735, 0.2969, 0.7188, 0.289, 0.7266, 0.289, 0.7266, 0.2969, 0.7188, 0.2969, 0.914, 0.289, 1.0, 0.289, 1.0, 0.2969, 0.914, 0.2969, 0.5039, 0.5335, 0.4702, 0.5335, 0.4702, 0.5335, 0.5039, 0.5335, 0.3203, 0.2906, 0.3737, 0.2906, 0.3737, 0.2906, 0.3203, 0.2906, 0.4688, 0.289, 0.5, 0.289, 0.5, 0.2969, 0.4688, 0.2969, 0.4141, 0.289, 0.4297, 0.289, 0.4297, 0.2969, 0.4141, 0.2969, 0.5312, 0.289, 0.5703, 0.289, 0.5703, 0.2969, 0.5312, 0.2969, 0.4297, 0.289, 0.4688, 0.289, 0.4688, 0.2969, 0.4297, 0.2969, 0.5, 0.289, 0.5312, 0.289, 0.5312, 0.2969, 0.5, 0.2969, 0.3125, 0.2984, 0.3203, 0.2984, 0.3203, 0.2984, 0.3125, 0.2984, 0.3737, 0.6771, 0.3203, 0.6771, 0.3203, 0.6771, 0.3737, 0.6771, 0.2814, 0.289, 0.3125, 0.289, 0.3125, 0.2969, 0.2814, 0.2969, 0.3125, 0.289, 0.3203, 0.289, 0.3203, 0.2969, 0.3125, 0.2969, 0.4663, 0.6695, 0.4297, 0.6695, 0.4297, 0.6695, 0.4663, 0.6695, 0.4334, 0.8947, 0.4334, 0.8544, 0.4334, 0.8544, 0.4334, 0.8947, 0.8464, 0.289, 0.9063, 0.289, 0.9063, 0.2969, 0.8464, 0.2969, 2.318e-08, 0.289, 0.08595, 0.289, 0.08595, 0.2969, 0.0, 0.2969, 0.2135, 0.289, 0.2735, 0.289, 0.2735, 0.2969, 0.2135, 0.2969, 0.08595, 0.289, 0.09361, 0.289, 0.09361, 0.2969, 0.08595, 0.2969, 0.09361, 0.289, 0.1536, 0.289, 0.1536, 0.2969, 0.09361, 0.2969, 0.1536, 0.289, 0.2135, 0.289, 0.2135, 0.2969, 0.1536, 0.2969, 0.7266, 0.289, 0.7865, 0.289, 0.7865, 0.2969, 0.7266, 0.2969, 0.7865, 0.289, 0.8464, 0.289, 0.8464, 0.2969, 0.7865, 0.2969, 0.5305, 0.2133, 0.5, 0.2133, 0.5, 0.2133, 0.5305, 0.2133, 0.2814, 0.6097, 0.3125, 0.6097, 0.3125, 0.6327, 0.2814, 0.6327, 0.5364, 0.5335, 0.5039, 0.5335, 0.5039, 0.5335, 0.5364, 0.5335, 0.5325, 0.2984, 0.5703, 0.2984, 0.5703, 0.2984, 0.5325, 0.2984, 0.5686, 0.2133, 0.5305, 0.2133, 0.5305, 0.2133, 0.5686, 0.2133, 0.6253, 0.6771, 0.6211, 0.6771, 0.6211, 0.6771, 0.6253, 0.6771, 0.6875, 0.5263, 0.6875, 0.6097, 0.6875, 0.6097, 0.6875, 0.5263, 0.5296, 0.7588, 0.5666, 0.7588, 0.5666, 0.7588, 0.5296, 0.7588, 0.5, 0.7588, 0.5296, 0.7588, 0.5296, 0.7588, 0.5, 0.7588, 0.379, 0.2906, 0.4141, 0.2906, 0.4141, 0.2906, 0.379, 0.2906, 0.6875, 0.2906, 0.6875, 0.2984, 0.6875, 0.2984, 0.6875, 0.2906, 0.914, 0.6097, 1.0, 0.6097, 1.0, 0.6327, 0.914, 0.6327, 0.7188, 0.6097, 0.7266, 0.6097, 0.7266, 0.6327, 0.7188, 0.6327, 0.2735, 0.6097, 0.2814, 0.6097, 0.2814, 0.6327, 0.2735, 0.6327, 0.6875, 0.6097, 0.7188, 0.6097, 0.7188, 0.6327, 0.6875, 0.6327, 0.4704, 0.9022, 0.4334, 0.9022, 0.4334, 0.9022, 0.4704, 0.9022, 0.5703, 0.2984, 0.5859, 0.2984, 0.5859, 0.2984, 0.5703, 0.2984, 0.8464, 0.6097, 0.9063, 0.6097, 0.9063, 0.6327, 0.8464, 0.6327, 0.0, 0.6097, 0.08595, 0.6097, 0.08595, 0.6327, 0.0, 0.6327, 0.2135, 0.6097, 0.2735, 0.6097, 0.2735, 0.6327, 0.2135, 0.6327, 0.08595, 0.6097, 0.09361, 0.6097, 0.09361, 0.6327, 0.08595, 0.6327, 0.09361, 0.6097, 0.1536, 0.6097, 0.1536, 0.6327, 0.09361, 0.6327, 0.1536, 0.6097, 0.2135, 0.6097, 0.2135, 0.6327, 0.1536, 0.6327, 0.7266, 0.6097, 0.7865, 0.6097, 0.7865, 0.6327, 0.7266, 0.6327, 0.7865, 0.6097, 0.8464, 0.6097, 0.8464, 0.6327, 0.7865, 0.6327, 0.9063, 0.6097, 0.914, 0.6097, 0.914, 0.6327, 0.9063, 0.6327, 0.9063, 0.2969, 0.914, 0.2969, 0.914, 0.3283, 0.9063, 0.3283, 0.6875, 0.2969, 0.7188, 0.2969, 0.7188, 0.3283, 0.6875, 0.3283, 0.2735, 0.2969, 0.2814, 0.2969, 0.2814, 0.3283, 0.2735, 0.3283, 0.7188, 0.2969, 0.7266, 0.2969, 0.7266, 0.3283, 0.7188, 0.3283, 0.914, 0.2969, 1.0, 0.2969, 1.0, 0.3283, 0.914, 0.3283, 0.4704, 0.7588, 0.5, 0.7588, 0.5, 0.7588, 0.4704, 0.7588, 0.6797, 0.2906, 0.6875, 0.2906, 0.6875, 0.2906, 0.6797, 0.2906, 0.4688, 0.2969, 0.5, 0.2969, 0.5, 0.3283, 0.4688, 0.3283, 0.3125, 0.6695, 0.3125, 0.6327, 0.3125, 0.6327, 0.3125, 0.6695, 0.3125, 0.6771, 0.3125, 0.6695, 0.3125, 0.6695, 0.3125, 0.6771, 0.5859, 0.2984, 0.5859, 0.2906, 0.5859, 0.2906, 0.5859, 0.2984, 0.5, 0.2969, 0.5312, 0.2969, 0.5312, 0.3283, 0.5, 0.3283, 0.5305, 0.06446, 0.5686, 0.06446, 0.5686, 0.06446, 0.5305, 0.06446, 0.6211, 0.2906, 0.6253, 0.2906, 0.6253, 0.2906, 0.6211, 0.2906, 0.2814, 0.2969, 0.3125, 0.2969, 0.3125, 0.3283, 0.2814, 0.3283, 0.5, 0.06446, 0.5305, 0.06446, 0.5305, 0.06446, 0.5, 0.06446, 0.4663, 0.6327, 0.4663, 0.6695, 0.4663, 0.6695, 0.4663, 0.6327, 0.3203, 0.6771, 0.3125, 0.6771, 0.3125, 0.6771, 0.3203, 0.6771, 0.8464, 0.2969, 0.9063, 0.2969, 0.9063, 0.3283, 0.8464, 0.3283, 0.0, 0.2969, 0.08595, 0.2969, 0.08595, 0.3283, 0.0, 0.3283, 0.2135, 0.2969, 0.2735, 0.2969, 0.2735, 0.3283, 0.2135, 0.3283, 0.08595, 0.2969, 0.09361, 0.2969, 0.09361, 0.3283, 0.08595, 0.3283, 0.09361, 0.2969, 0.1536, 0.2969, 0.1536, 0.3283, 0.09361, 0.3283, 0.1536, 0.2969, 0.2135, 0.2969, 0.2135, 0.3283, 0.1536, 0.3283, 0.7266, 0.2969, 0.7865, 0.2969, 0.7865, 0.3283, 0.7266, 0.3283, 0.7865, 0.2969, 0.8464, 0.2969, 0.8464, 0.3283, 0.7865, 0.3283, 0.7865, 0.2582, 0.8464, 0.2582, 0.8464, 0.289, 0.7865, 0.289, 0.7266, 0.2582, 0.7865, 0.2582, 0.7865, 0.289, 0.7266, 0.289, 0.1536, 0.2582, 0.2135, 0.2582, 0.2135, 0.289, 0.1536, 0.289, 0.09361, 0.2582, 0.1536, 0.2582, 0.1536, 0.289, 0.09361, 0.289, 0.08595, 0.2582, 0.09361, 0.2582, 0.09361, 0.289, 0.08595, 0.289, 0.2135, 0.2582, 0.2735, 0.2582, 0.2735, 0.289, 0.2135, 0.289, 0.0, 0.2582, 0.08595, 0.2582, 0.08595, 0.289, 2.318e-08, 0.289, 0.8464, 0.2582, 0.9063, 0.2582, 0.9063, 0.289, 0.8464, 0.289, 0.3737, 0.2582, 0.379, 0.2582, 0.379, 0.289, 0.3737, 0.289, 0.6211, 0.2582, 0.6253, 0.2582, 0.6253, 0.289, 0.6211, 0.289, 0.3125, 0.2582, 0.3203, 0.2582, 0.3203, 0.289, 0.3125, 0.289, 0.2814, 0.2582, 0.3125, 0.2582, 0.3125, 0.289, 0.2814, 0.289, 0.6253, 0.2582, 0.6797, 0.2582, 0.6797, 0.289, 0.6253, 0.289, 0.6797, 0.2582, 0.6875, 0.2582, 0.6875, 0.289, 0.6797, 0.289, 0.5, 0.2582, 0.5312, 0.2582, 0.5312, 0.289, 0.5, 0.289, 0.4297, 0.2582, 0.4688, 0.2582, 0.4688, 0.289, 0.4297, 0.289, 0.5312, 0.2582, 0.5703, 0.2582, 0.5703, 0.289, 0.5312, 0.289, 0.4141, 0.2582, 0.4297, 0.2582, 0.4297, 0.289, 0.4141, 0.289, 0.4688, 0.2582, 0.5, 0.2582, 0.5, 0.289, 0.4688, 0.289, 0.3203, 0.2582, 0.3737, 0.2582, 0.3737, 0.289, 0.3203, 0.289, 0.5859, 0.2582, 0.6211, 0.2582, 0.6211, 0.289, 0.5859, 0.289, 0.914, 0.2582, 1.0, 0.2582, 1.0, 0.289, 0.914, 0.289, 0.7188, 0.2582, 0.7266, 0.2582, 0.7266, 0.289, 0.7188, 0.289, 0.2735, 0.2582, 0.2814, 0.2582, 0.2814, 0.289, 0.2735, 0.289, 0.6875, 0.2582, 0.7188, 0.2582, 0.7188, 0.289, 0.6875, 0.289, 0.9063, 0.2582, 0.914, 0.2582, 0.914, 0.289, 0.9063, 0.289, 0.9063, 0.672, 0.914, 0.672, 0.914, 0.6796, 0.9063, 0.6796, 0.7865, 0.672, 0.8464, 0.672, 0.8464, 0.6796, 0.7865, 0.6796, 0.7266, 0.672, 0.7865, 0.672, 0.7865, 0.6796, 0.7266, 0.6796, 0.1536, 0.672, 0.2135, 0.672, 0.2135, 0.6796, 0.1536, 0.6796, 0.09361, 0.672, 0.1536, 0.672, 0.1536, 0.6796, 0.09361, 0.6796, 0.08595, 0.672, 0.09361, 0.672, 0.09361, 0.6796, 0.08595, 0.6796, 0.2135, 0.672, 0.2735, 0.672, 0.2735, 0.6796, 0.2135, 0.6796, 0.0, 0.672, 0.08595, 0.672, 0.08595, 0.6796, 0.0, 0.6796, 0.8464, 0.672, 0.9063, 0.672, 0.9063, 0.6796, 0.8464, 0.6796, 0.5686, 0.1141, 0.5686, 0.1637, 0.5686, 0.1637, 0.5686, 0.1141, 0.6875, 0.6327, 0.6875, 0.6695, 0.6875, 0.6695, 0.6875, 0.6327, 0.6875, 0.672, 0.7188, 0.672, 0.7188, 0.6796, 0.6875, 0.6796, 0.2735, 0.672, 0.2814, 0.672, 0.2814, 0.6796, 0.2735, 0.6796, 0.7188, 0.672, 0.7266, 0.672, 0.7266, 0.6796, 0.7188, 0.6796, 0.914, 0.672, 1.0, 0.672, 1.0, 0.6796, 0.914, 0.6796, 0.5859, 0.6771, 0.5859, 0.6695, 0.5859, 0.6695, 0.5859, 0.6771, 0.3125, 0.443, 0.3125, 0.3597, 0.3125, 0.3597, 0.3125, 0.443, 0.4688, 0.672, 0.5, 0.672, 0.5, 0.6796, 0.4688, 0.6796, 0.4141, 0.672, 0.4297, 0.672, 0.4297, 0.6796, 0.4141, 0.6796, 0.5312, 0.672, 0.5703, 0.672, 0.5703, 0.6796, 0.5312, 0.6796, 0.4297, 0.672, 0.4688, 0.672, 0.4688, 0.6796, 0.4297, 0.6796, 0.5, 0.672, 0.5312, 0.672, 0.5312, 0.6796, 0.5, 0.6796, 0.6797, 0.672, 0.6875, 0.672, 0.6875, 0.6796, 0.6797, 0.6796, 0.4695, 0.06446, 0.5, 0.06446, 0.5, 0.06446, 0.4695, 0.06446, 0.2814, 0.672, 0.3125, 0.672, 0.3125, 0.6796, 0.2814, 0.6796, 0.5666, 0.8947, 0.5666, 0.9022, 0.5666, 0.9022, 0.5666, 0.8947, 0.6797, 0.6771, 0.6253, 0.6771, 0.6253, 0.6771, 0.6797, 0.6771, 0.379, 0.2582, 0.4141, 0.2582, 0.4141, 0.289, 0.379, 0.289, 0.4314, 0.1637, 0.4314, 0.1141, 0.4314, 0.1141, 0.4314, 0.1637, 0.3125, 0.3283, 0.3125, 0.2984, 0.3125, 0.2984, 0.3125, 0.3283, 0.5859, 0.2906, 0.6211, 0.2906, 0.6211, 0.2906, 0.5859, 0.2906, 0.4334, 0.8066, 0.4334, 0.7588, 0.4334, 0.7588, 0.4334, 0.8066, 0.4141, 0.2984, 0.4297, 0.2984, 0.4297, 0.2984, 0.4141, 0.2984, 0.5666, 0.7588, 0.5666, 0.8066, 0.5666, 0.8066, 0.5666, 0.7588, 0.6875, 0.3597, 0.6875, 0.443, 0.6875, 0.443, 0.6875, 0.3597, 0.379, 0.8557, 0.4141, 0.8557, 0.4141, 0.8982, 0.379, 0.8982, 0.379, 0.8052, 0.4141, 0.8052, 0.4141, 0.8557, 0.379, 0.8557, 0.379, 0.7548, 0.4141, 0.7548, 0.4141, 0.8052, 0.379, 0.8052, 0.379, 0.1135, 0.4141, 0.1135, 0.4141, 0.1643, 0.379, 0.1643, 0.379, 0.06261, 0.4141, 0.06261, 0.4141, 0.1135, 0.379, 0.1135, 0.379, 0.0, 0.4141, 0.0, 0.4141, 0.06261, 0.379, 0.06261, 0.379, 0.1643, 0.4141, 0.1643, 0.4141, 0.2152, 0.379, 0.2152, 0.5703, 0.6695, 0.5325, 0.6695, 0.5325, 0.6695, 0.5703, 0.6695, 0.379, 0.2152, 0.4141, 0.2152, 0.4141, 0.2582, 0.379, 0.2582, 0.379, 0.6796, 0.4141, 0.6796, 0.4141, 0.7116, 0.379, 0.7116, 0.379, 0.7116, 0.4141, 0.7116, 0.4141, 0.7548, 0.379, 0.7548, 0.379, 0.8982, 0.4141, 0.8982, 0.4141, 0.9062, 0.379, 0.9062, 0.379, 0.9062, 0.4141, 0.9062, 0.4141, 1.0, 0.379, 1.0, 0.5703, 0.672, 0.5859, 0.672, 0.5859, 0.6796, 0.5703, 0.6796, 0.5703, 0.2582, 0.5859, 0.2582, 0.5859, 0.289, 0.5703, 0.289, 0.4663, 0.2984, 0.4663, 0.3283, 0.4663, 0.3283, 0.4663, 0.2984, 0.5666, 0.8544, 0.5666, 0.8947, 0.5666, 0.8947, 0.5666, 0.8544, 0.5703, 0.289, 0.5859, 0.289, 0.5859, 0.2969, 0.5703, 0.2969, 0.3125, 0.6327, 0.3125, 0.6097, 0.3125, 0.6097, 0.3125, 0.6327, 0.4314, 0.2133, 0.4314, 0.1637, 0.4314, 0.1637, 0.4314, 0.2133, 0.6875, 0.2984, 0.6875, 0.3283, 0.6875, 0.3283, 0.6875, 0.2984, 0.4297, 0.2984, 0.4663, 0.2984, 0.4663, 0.2984, 0.4297, 0.2984, 0.5703, 0.8557, 0.5859, 0.8557, 0.5859, 0.8982, 0.5703, 0.8982, 0.5703, 0.8052, 0.5859, 0.8052, 0.5859, 0.8557, 0.5703, 0.8557, 0.5703, 0.7548, 0.5859, 0.7548, 0.5859, 0.8052, 0.5703, 0.8052, 0.5703, 0.1135, 0.5859, 0.1135, 0.5859, 0.1643, 0.5703, 0.1643, 0.5703, 0.06261, 0.5859, 0.06261, 0.5859, 0.1135, 0.5703, 0.1135, 0.5703, 0.0, 0.5859, 0.0, 0.5859, 0.06261, 0.5703, 0.06261, 0.5703, 0.1643, 0.5859, 0.1643, 0.5859, 0.2152, 0.5703, 0.2152, 0.5859, 0.6695, 0.5703, 0.6695, 0.5703, 0.6695, 0.5859, 0.6695, 0.5703, 0.2152, 0.5859, 0.2152, 0.5859, 0.2582, 0.5703, 0.2582, 0.5703, 0.6796, 0.5859, 0.6796, 0.5859, 0.7116, 0.5703, 0.7116, 0.5703, 0.7116, 0.5859, 0.7116, 0.5859, 0.7548, 0.5703, 0.7548, 0.5703, 0.8982, 0.5859, 0.8982, 0.5859, 0.9062, 0.5703, 0.9062, 0.5703, 0.9062, 0.5859, 0.9062, 0.5859, 1.0, 0.5703, 1.0, 0.4688, 0.5263, 0.5, 0.5263, 0.5, 0.6097, 0.4688, 0.6097, 0.5, 0.5263, 0.5312, 0.5263, 0.5312, 0.6097, 0.5, 0.6097, 0.5325, 0.6097, 0.5325, 0.5263, 0.5325, 0.5263, 0.5325, 0.6097, 0.5325, 0.5263, 0.5325, 0.443, 0.5325, 0.443, 0.5325, 0.5263, 0.6875, 0.443, 0.6875, 0.5263, 0.6875, 0.5263, 0.6875, 0.443, 0.4334, 0.8947, 0.4334, 0.8544, 0.4334, 0.8544, 0.4334, 0.8947, 0.4695, 0.2133, 0.4314, 0.2133, 0.4314, 0.2133, 0.4695, 0.2133, 0.5859, 0.2906, 0.6211, 0.2906, 0.6211, 0.2906, 0.5859, 0.2906, 0.3125, 0.2984, 0.3203, 0.2984, 0.3203, 0.2984, 0.3125, 0.2984, 0.5, 0.3283, 0.5312, 0.3283, 0.5312, 0.3597, 0.5, 0.3597, 0.3737, 0.6771, 0.3203, 0.6771, 0.3203, 0.6771, 0.3737, 0.6771, 0.6797, 0.6771, 0.6253, 0.6771, 0.6253, 0.6771, 0.6797, 0.6771, 0.4663, 0.443, 0.4663, 0.5263, 0.4663, 0.5263, 0.4663, 0.443, 0.4688, 0.3283, 0.5, 0.3283, 0.5, 0.3597, 0.4688, 0.3597, 0.5686, 0.1637, 0.5686, 0.2133, 0.5686, 0.2133, 0.5686, 0.1637, 0.3125, 0.3597, 0.3125, 0.3283, 0.3125, 0.3283, 0.3125, 0.3597, 0.5325, 0.2984, 0.5703, 0.2984, 0.5703, 0.2984, 0.5325, 0.2984, 0.4704, 0.7588, 0.5, 0.7588, 0.5, 0.7588, 0.4704, 0.7588, 0.379, 0.6771, 0.3737, 0.6771, 0.3737, 0.6771, 0.379, 0.6771, 0.4334, 0.7588, 0.4704, 0.7588, 0.4704, 0.7588, 0.4334, 0.7588, 0.5325, 0.6695, 0.5325, 0.6327, 0.5325, 0.6327, 0.5325, 0.6695, 0.3203, 0.2984, 0.3203, 0.2906, 0.3203, 0.2906, 0.3203, 0.2984, 0.4663, 0.3283, 0.4663, 0.3597, 0.4663, 0.3597, 0.4663, 0.3283, 0.4314, 0.1141, 0.4314, 0.06446, 0.4314, 0.06446, 0.4314, 0.1141, 0.6875, 0.3283, 0.6875, 0.3597, 0.6875, 0.3597, 0.6875, 0.3283, 0.5296, 0.9022, 0.5, 0.9022, 0.5, 0.9022, 0.5296, 0.9022, 0.5, 0.3597, 0.5312, 0.3597, 0.5312, 0.443, 0.5, 0.443, 0.5, 0.443, 0.5312, 0.443, 0.5312, 0.5263, 0.5, 0.5263, 0.5686, 0.06446, 0.5686, 0.1141, 0.5686, 0.1141, 0.5686, 0.06446, 0.3125, 0.6771, 0.3125, 0.6695, 0.3125, 0.6695, 0.3125, 0.6771, 0.5666, 0.9022, 0.5296, 0.9022, 0.5296, 0.9022, 0.5666, 0.9022, 0.5666, 0.8066, 0.5666, 0.8544, 0.5666, 0.8544, 0.5666, 0.8066, 0.4141, 0.2906, 0.4141, 0.2984, 0.4141, 0.2984, 0.4141, 0.2906, 0.6875, 0.2984, 0.6875, 0.3283, 0.6875, 0.3283, 0.6875, 0.2984, 0.4688, 0.3597, 0.5, 0.3597, 0.5, 0.443, 0.4688, 0.443, 0.4688, 0.443, 0.5, 0.443, 0.5, 0.5263, 0.4688, 0.5263, 0.3125, 0.3283, 0.3125, 0.2984, 0.3125, 0.2984, 0.3125, 0.3283, 0.6875, 0.2906, 0.6875, 0.2984, 0.6875, 0.2984, 0.6875, 0.2906, 0.4314, 0.06446, 0.4695, 0.06446, 0.4695, 0.06446, 0.4314, 0.06446, 0.6797, 0.2906, 0.6875, 0.2906, 0.6875, 0.2906, 0.6797, 0.2906, 0.4334, 0.9022, 0.4334, 0.8947, 0.4334, 0.8947, 0.4334, 0.9022, 0.3203, 0.2906, 0.3737, 0.2906, 0.3737, 0.2906, 0.3203, 0.2906, 0.5325, 0.6327, 0.5325, 0.6097, 0.5325, 0.6097, 0.5325, 0.6327, 0.3125, 0.6097, 0.3125, 0.5263, 0.3125, 0.5263, 0.3125, 0.6097, 0.4334, 0.8544, 0.4334, 0.8066, 0.4334, 0.8066, 0.4334, 0.8544, 0.4663, 0.6695, 0.4297, 0.6695, 0.4297, 0.6695, 0.4663, 0.6695, 0.4663, 0.2984, 0.4663, 0.3283, 0.4663, 0.3283, 0.4663, 0.2984, 0.5859, 0.2984, 0.5859, 0.2906, 0.5859, 0.2906, 0.5859, 0.2984, 0.4695, 0.06446, 0.5, 0.06446, 0.5, 0.06446, 0.4695, 0.06446, 0.6211, 0.2906, 0.6253, 0.2906, 0.6253, 0.2906, 0.6211, 0.2906, 0.4663, 0.5263, 0.4663, 0.6097, 0.4663, 0.6097, 0.4663, 0.5263, 0.6875, 0.5263, 0.6875, 0.6097, 0.6875, 0.6097, 0.6875, 0.5263, 0.5859, 0.6695, 0.5703, 0.6695, 0.5703, 0.6695, 0.5859, 0.6695, 0.4141, 0.2984, 0.4297, 0.2984, 0.4297, 0.2984, 0.4141, 0.2984, 0.5666, 0.8544, 0.5666, 0.8947, 0.5666, 0.8947, 0.5666, 0.8544, 0.3125, 0.443, 0.3125, 0.3597, 0.3125, 0.3597, 0.3125, 0.443, 0.5686, 0.2133, 0.5305, 0.2133, 0.5305, 0.2133, 0.5686, 0.2133, 0.6211, 0.6771, 0.5859, 0.6771, 0.5859, 0.6771, 0.6211, 0.6771, 0.3203, 0.6771, 0.3125, 0.6771, 0.3125, 0.6771, 0.3203, 0.6771, 0.5, 0.6097, 0.5312, 0.6097, 0.5312, 0.6327, 0.5, 0.6327, 0.5325, 0.443, 0.5325, 0.3597, 0.5325, 0.3597, 0.5325, 0.443, 0.6875, 0.3597, 0.6875, 0.443, 0.6875, 0.443, 0.6875, 0.3597, 0.5305, 0.2133, 0.5, 0.2133, 0.5, 0.2133, 0.5305, 0.2133, 0.4688, 0.6097, 0.5, 0.6097, 0.5, 0.6327, 0.4688, 0.6327, 0.4297, 0.2984, 0.4663, 0.2984, 0.4663, 0.2984, 0.4297, 0.2984, 0.5296, 0.7588, 0.5666, 0.7588, 0.5666, 0.7588, 0.5296, 0.7588, 0.6253, 0.6771, 0.6211, 0.6771, 0.6211, 0.6771, 0.6253, 0.6771, 0.5, 0.7588, 0.5296, 0.7588, 0.5296, 0.7588, 0.5, 0.7588, 0.6875, 0.6327, 0.6875, 0.6695, 0.6875, 0.6695, 0.6875, 0.6327, 0.4141, 0.6771, 0.379, 0.6771, 0.379, 0.6771, 0.4141, 0.6771, 0.3125, 0.6695, 0.3125, 0.6327, 0.3125, 0.6327, 0.3125, 0.6695, 0.4663, 0.3597, 0.4663, 0.443, 0.4663, 0.443, 0.4663, 0.3597, 0.4314, 0.2133, 0.4314, 0.1637, 0.4314, 0.1637, 0.4314, 0.2133, 0.5325, 0.3597, 0.5325, 0.3283, 0.5325, 0.3283, 0.5325, 0.3597, 0.5703, 0.2984, 0.5859, 0.2984, 0.5859, 0.2984, 0.5703, 0.2984, 0.4314, 0.1637, 0.4314, 0.1141, 0.4314, 0.1141, 0.4314, 0.1637, 0.4704, 0.9022, 0.4334, 0.9022, 0.4334, 0.9022, 0.4704, 0.9022, 0.5686, 0.1141, 0.5686, 0.1637, 0.5686, 0.1637, 0.5686, 0.1141, 0.5, 0.9022, 0.4704, 0.9022, 0.4704, 0.9022, 0.5, 0.9022, 0.4663, 0.6327, 0.4663, 0.6695, 0.4663, 0.6695, 0.4663, 0.6327, 0.5, 0.06446, 0.5305, 0.06446, 0.5305, 0.06446, 0.5, 0.06446, 0.5666, 0.8947, 0.5666, 0.9022, 0.5666, 0.9022, 0.5666, 0.8947, 0.6875, 0.6097, 0.6875, 0.6327, 0.6875, 0.6327, 0.6875, 0.6097, 0.6797, 0.6695, 0.6797, 0.6771, 0.6797, 0.6771, 0.6797, 0.6695, 0.3125, 0.6327, 0.3125, 0.6097, 0.3125, 0.6097, 0.3125, 0.6327, 0.5666, 0.7588, 0.5666, 0.8066, 0.5666, 0.8066, 0.5666, 0.7588, 0.4141, 0.6695, 0.4141, 0.6771, 0.4141, 0.6771, 0.4141, 0.6695, 0.6875, 0.6695, 0.6797, 0.6695, 0.6797, 0.6695, 0.6875, 0.6695, 0.5325, 0.3283, 0.5325, 0.2984, 0.5325, 0.2984, 0.5325, 0.3283, 0.5305, 0.06446, 0.5686, 0.06446, 0.5686, 0.06446, 0.5305, 0.06446, 0.6253, 0.2906, 0.6797, 0.2906, 0.6797, 0.2906, 0.6253, 0.2906, 0.379, 0.2906, 0.4141, 0.2906, 0.4141, 0.2906, 0.379, 0.2906, 0.4663, 0.6097, 0.4663, 0.6327, 0.4663, 0.6327, 0.4663, 0.6097, 0.4297, 0.6695, 0.4141, 0.6695, 0.4141, 0.6695, 0.4297, 0.6695, 0.4334, 0.8066, 0.4334, 0.7588, 0.4334, 0.7588, 0.4334, 0.8066, 0.5703, 0.6695, 0.5325, 0.6695, 0.5325, 0.6695, 0.5703, 0.6695, 0.5, 0.2133, 0.4695, 0.2133, 0.4695, 0.2133, 0.5, 0.2133, 0.3125, 0.5263, 0.3125, 0.443, 0.3125, 0.443, 0.3125, 0.5263, 0.5859, 0.6771, 0.5859, 0.6695, 0.5859, 0.6695, 0.5859, 0.6771, 0.3737, 0.2906, 0.379, 0.2906, 0.379, 0.2906, 0.3737, 0.2906, 0.5, 0.8982, 0.5312, 0.8982, 0.5312, 0.9062, 0.5, 0.9062, 0.4297, 0.8982, 0.4688, 0.8982, 0.4688, 0.9062, 0.4297, 0.9062, 0.5312, 0.8982, 0.5703, 0.8982, 0.5703, 0.9062, 0.5312, 0.9062, 0.4688, 0.8982, 0.5, 0.8982, 0.5, 0.9062, 0.4688, 0.9062, 0.5859, 0.5263, 0.6211, 0.5263, 0.6211, 0.6097, 0.5859, 0.6097, 0.3203, 0.5263, 0.3737, 0.5263, 0.3737, 0.6097, 0.3203, 0.6097, 0.4141, 0.5263, 0.4297, 0.5263, 0.4297, 0.6097, 0.4141, 0.6097, 0.5312, 0.5263, 0.5703, 0.5263, 0.5703, 0.6097, 0.5312, 0.6097, 0.4297, 0.5263, 0.4688, 0.5263, 0.4688, 0.6097, 0.4297, 0.6097, 0.6797, 0.5263, 0.6875, 0.5263, 0.6875, 0.6097, 0.6797, 0.6097, 0.6253, 0.5263, 0.6797, 0.5263, 0.6797, 0.6097, 0.6253, 0.6097, 0.3125, 0.5263, 0.3203, 0.5263, 0.3203, 0.6097, 0.3125, 0.6097, 0.5, 0.1643, 0.5312, 0.1643, 0.5312, 0.2152, 0.5, 0.2152, 0.4297, 0.1643, 0.4688, 0.1643, 0.4688, 0.2152, 0.4297, 0.2152, 0.5312, 0.1643, 0.5703, 0.1643, 0.5703, 0.2152, 0.5312, 0.2152, 0.4688, 0.1643, 0.5, 0.1643, 0.5, 0.2152, 0.4688, 0.2152, 0.6211, 0.5263, 0.6253, 0.5263, 0.6253, 0.6097, 0.6211, 0.6097, 0.3737, 0.5263, 0.379, 0.5263, 0.379, 0.6097, 0.3737, 0.6097, 0.4688, 0.06261, 0.5, 0.06261, 0.5, 0.1135, 0.4688, 0.1135, 0.4688, 0.1135, 0.5, 0.1135, 0.5, 0.1643, 0.4688, 0.1643, 0.5312, 0.06261, 0.5703, 0.06261, 0.5703, 0.1135, 0.5312, 0.1135, 0.5312, 0.1135, 0.5703, 0.1135, 0.5703, 0.1643, 0.5312, 0.1643, 0.4297, 0.06261, 0.4688, 0.06261, 0.4688, 0.1135, 0.4297, 0.1135, 0.4297, 0.1135, 0.4688, 0.1135, 0.4688, 0.1643, 0.4297, 0.1643, 0.5, 0.06261, 0.5312, 0.06261, 0.5312, 0.1135, 0.5, 0.1135, 0.5, 0.1135, 0.5312, 0.1135, 0.5312, 0.1643, 0.5, 0.1643, 0.4688, 0.7548, 0.5, 0.7548, 0.5, 0.8052, 0.4688, 0.8052, 0.4688, 0.8052, 0.5, 0.8052, 0.5, 0.8557, 0.4688, 0.8557, 0.5312, 0.7548, 0.5703, 0.7548, 0.5703, 0.8052, 0.5312, 0.8052, 0.5312, 0.8052, 0.5703, 0.8052, 0.5703, 0.8557, 0.5312, 0.8557, 0.4297, 0.7548, 0.4688, 0.7548, 0.4688, 0.8052, 0.4297, 0.8052, 0.4297, 0.8052, 0.4688, 0.8052, 0.4688, 0.8557, 0.4297, 0.8557, 0.5, 0.7548, 0.5312, 0.7548, 0.5312, 0.8052, 0.5, 0.8052, 0.5, 0.8052, 0.5312, 0.8052, 0.5312, 0.8557, 0.5, 0.8557, 0.4688, 0.8557, 0.5, 0.8557, 0.5, 0.8982, 0.4688, 0.8982, 0.5312, 0.8557, 0.5703, 0.8557, 0.5703, 0.8982, 0.5312, 0.8982, 0.4297, 0.8557, 0.4688, 0.8557, 0.4688, 0.8982, 0.4297, 0.8982, 0.5, 0.8557, 0.5312, 0.8557, 0.5312, 0.8982, 0.5, 0.8982, 0.3737, 0.3283, 0.379, 0.3283, 0.379, 0.3597, 0.3737, 0.3597, 0.6211, 0.3283, 0.6253, 0.3283, 0.6253, 0.3597, 0.6211, 0.3597, 0.3125, 0.3283, 0.3203, 0.3283, 0.3203, 0.3597, 0.3125, 0.3597, 0.6253, 0.3283, 0.6797, 0.3283, 0.6797, 0.3597, 0.6253, 0.3597, 0.6797, 0.3283, 0.6875, 0.3283, 0.6875, 0.3597, 0.6797, 0.3597, 0.4297, 0.3283, 0.4688, 0.3283, 0.4688, 0.3597, 0.4297, 0.3597, 0.5312, 0.3283, 0.5703, 0.3283, 0.5703, 0.3597, 0.5312, 0.3597, 0.4141, 0.3283, 0.4297, 0.3283, 0.4297, 0.3597, 0.4141, 0.3597, 0.3203, 0.3283, 0.3737, 0.3283, 0.3737, 0.3597, 0.3203, 0.3597, 0.5859, 0.3283, 0.6211, 0.3283, 0.6211, 0.3597, 0.5859, 0.3597, 0.3737, 0.3597, 0.379, 0.3597, 0.379, 0.443, 0.3737, 0.443, 0.3737, 0.443, 0.379, 0.443, 0.379, 0.5263, 0.3737, 0.5263, 0.6211, 0.3597, 0.6253, 0.3597, 0.6253, 0.443, 0.6211, 0.443, 0.6211, 0.443, 0.6253, 0.443, 0.6253, 0.5263, 0.6211, 0.5263, 0.3125, 0.3597, 0.3203, 0.3597, 0.3203, 0.443, 0.3125, 0.443, 0.3125, 0.443, 0.3203, 0.443, 0.3203, 0.5263, 0.3125, 0.5263, 0.6253, 0.3597, 0.6797, 0.3597, 0.6797, 0.443, 0.6253, 0.443, 0.6253, 0.443, 0.6797, 0.443, 0.6797, 0.5263, 0.6253, 0.5263, 0.6797, 0.3597, 0.6875, 0.3597, 0.6875, 0.443, 0.6797, 0.443, 0.6797, 0.443, 0.6875, 0.443, 0.6875, 0.5263, 0.6797, 0.5263, 0.4297, 0.3597, 0.4688, 0.3597, 0.4688, 0.443, 0.4297, 0.443, 0.4297, 0.443, 0.4688, 0.443, 0.4688, 0.5263, 0.4297, 0.5263, 0.5312, 0.3597, 0.5703, 0.3597, 0.5703, 0.443, 0.5312, 0.443, 0.5312, 0.443, 0.5703, 0.443, 0.5703, 0.5263, 0.5312, 0.5263, 0.4141, 0.3597, 0.4297, 0.3597, 0.4297, 0.443, 0.4141, 0.443, 0.4141, 0.443, 0.4297, 0.443, 0.4297, 0.5263, 0.4141, 0.5263, 0.3203, 0.3597, 0.3737, 0.3597, 0.3737, 0.443, 0.3203, 0.443, 0.3203, 0.443, 0.3737, 0.443, 0.3737, 0.5263, 0.3203, 0.5263, 0.5859, 0.3597, 0.6211, 0.3597, 0.6211, 0.443, 0.5859, 0.443, 0.5859, 0.443, 0.6211, 0.443, 0.6211, 0.5263, 0.5859, 0.5263, 0.3737, 0.6327, 0.379, 0.6327, 0.379, 0.672, 0.3737, 0.672, 0.6211, 0.6327, 0.6253, 0.6327, 0.6253, 0.672, 0.6211, 0.672, 0.5859, 0.6327, 0.6211, 0.6327, 0.6211, 0.672, 0.5859, 0.672, 0.3203, 0.6327, 0.3737, 0.6327, 0.3737, 0.672, 0.3203, 0.672, 0.4141, 0.6327, 0.4297, 0.6327, 0.4297, 0.672, 0.4141, 0.672, 0.5312, 0.6327, 0.5703, 0.6327, 0.5703, 0.672, 0.5312, 0.672, 0.4297, 0.6327, 0.4688, 0.6327, 0.4688, 0.672, 0.4297, 0.672, 0.6797, 0.6327, 0.6875, 0.6327, 0.6875, 0.672, 0.6797, 0.672, 0.6253, 0.6327, 0.6797, 0.6327, 0.6797, 0.672, 0.6253, 0.672, 0.3125, 0.6327, 0.3203, 0.6327, 0.3203, 0.672, 0.3125, 0.672, 0.5859, 0.289, 0.6211, 0.289, 0.6211, 0.2969, 0.5859, 0.2969, 0.3203, 0.289, 0.3737, 0.289, 0.3737, 0.2969, 0.3203, 0.2969, 0.6797, 0.289, 0.6875, 0.289, 0.6875, 0.2969, 0.6797, 0.2969, 0.6253, 0.289, 0.6797, 0.289, 0.6797, 0.2969, 0.6253, 0.2969, 0.6211, 0.289, 0.6253, 0.289, 0.6253, 0.2969, 0.6211, 0.2969, 0.3737, 0.289, 0.379, 0.289, 0.379, 0.2969, 0.3737, 0.2969, 0.3125, 0.6097, 0.3203, 0.6097, 0.3203, 0.6327, 0.3125, 0.6327, 0.6253, 0.6097, 0.6797, 0.6097, 0.6797, 0.6327, 0.6253, 0.6327, 0.6797, 0.6097, 0.6875, 0.6097, 0.6875, 0.6327, 0.6797, 0.6327, 0.4297, 0.6097, 0.4688, 0.6097, 0.4688, 0.6327, 0.4297, 0.6327, 0.5312, 0.6097, 0.5703, 0.6097, 0.5703, 0.6327, 0.5312, 0.6327, 0.4141, 0.6097, 0.4297, 0.6097, 0.4297, 0.6327, 0.4141, 0.6327, 0.3203, 0.6097, 0.3737, 0.6097, 0.3737, 0.6327, 0.3203, 0.6327, 0.5859, 0.6097, 0.6211, 0.6097, 0.6211, 0.6327, 0.5859, 0.6327, 0.6211, 0.6097, 0.6253, 0.6097, 0.6253, 0.6327, 0.6211, 0.6327, 0.3737, 0.6097, 0.379, 0.6097, 0.379, 0.6327, 0.3737, 0.6327, 0.5859, 0.2969, 0.6211, 0.2969, 0.6211, 0.3283, 0.5859, 0.3283, 0.3203, 0.2969, 0.3737, 0.2969, 0.3737, 0.3283, 0.3203, 0.3283, 0.4141, 0.2969, 0.4297, 0.2969, 0.4297, 0.3283, 0.4141, 0.3283, 0.5312, 0.2969, 0.5703, 0.2969, 0.5703, 0.3283, 0.5312, 0.3283, 0.4297, 0.2969, 0.4688, 0.2969, 0.4688, 0.3283, 0.4297, 0.3283, 0.6797, 0.2969, 0.6875, 0.2969, 0.6875, 0.3283, 0.6797, 0.3283, 0.6253, 0.2969, 0.6797, 0.2969, 0.6797, 0.3283, 0.6253, 0.3283, 0.3125, 0.2969, 0.3203, 0.2969, 0.3203, 0.3283, 0.3125, 0.3283, 0.6211, 0.2969, 0.6253, 0.2969, 0.6253, 0.3283, 0.6211, 0.3283, 0.3737, 0.2969, 0.379, 0.2969, 0.379, 0.3283, 0.3737, 0.3283, 0.3737, 0.672, 0.379, 0.672, 0.379, 0.6796, 0.3737, 0.6796, 0.6211, 0.672, 0.6253, 0.672, 0.6253, 0.6796, 0.6211, 0.6796, 0.5859, 0.672, 0.6211, 0.672, 0.6211, 0.6796, 0.5859, 0.6796, 0.3203, 0.672, 0.3737, 0.672, 0.3737, 0.6796, 0.3203, 0.6796, 0.6253, 0.672, 0.6797, 0.672, 0.6797, 0.6796, 0.6253, 0.6796, 0.3125, 0.672, 0.3203, 0.672, 0.3203, 0.6796, 0.3125, 0.6796, 0.379, 0.672, 0.4141, 0.672, 0.4141, 0.6796, 0.379, 0.6796, 0.379, 0.2969, 0.4141, 0.2969, 0.4141, 0.3283, 0.379, 0.3283, 0.379, 0.6097, 0.4141, 0.6097, 0.4141, 0.6327, 0.379, 0.6327, 0.379, 0.289, 0.4141, 0.289, 0.4141, 0.2969, 0.379, 0.2969, 0.379, 0.6327, 0.4141, 0.6327, 0.4141, 0.672, 0.379, 0.672, 0.379, 0.443, 0.4141, 0.443, 0.4141, 0.5263, 0.379, 0.5263, 0.379, 0.3597, 0.4141, 0.3597, 0.4141, 0.443, 0.379, 0.443, 0.379, 0.3283, 0.4141, 0.3283, 0.4141, 0.3597, 0.379, 0.3597, 0.379, 0.5263, 0.4141, 0.5263, 0.4141, 0.6097, 0.379, 0.6097, 0.5703, 0.2969, 0.5859, 0.2969, 0.5859, 0.3283, 0.5703, 0.3283, 0.5703, 0.6097, 0.5859, 0.6097, 0.5859, 0.6327, 0.5703, 0.6327, 0.5703, 0.6327, 0.5859, 0.6327, 0.5859, 0.672, 0.5703, 0.672, 0.5703, 0.443, 0.5859, 0.443, 0.5859, 0.5263, 0.5703, 0.5263, 0.5703, 0.3597, 0.5859, 0.3597, 0.5859, 0.443, 0.5703, 0.443, 0.5703, 0.3283, 0.5859, 0.3283, 0.5859, 0.3597, 0.5703, 0.3597, 0.5703, 0.5263, 0.5859, 0.5263, 0.5859, 0.6097, 0.5703, 0.6097])
me_reac6_1.materials.append(mat_reac6_1)
me_reac6_1.use_remesh_preserve_volume = False
me_reac6_1.use_remesh_preserve_attributes = False
me_reac6_1.use_mirror_vertex_groups = False
me_reac6_1.update()

# ---- objects
ob_reac6_1_mesh = bpy.data.objects.new('reac6_1_mesh', me_reac6_1)

# ---- transforms, parenting, visibility, modifiers, constraints
ob_reac6_1_mesh.location = (0.0, 0.0, 0.0)
ob_reac6_1_mesh.lineart.crease_threshold = 0.0

# ---- collection membership
col_collection_1.objects.link(ob_reac6_1_mesh)

# ---- scene / render settings (as saved in the file)
scene.frame_start = 1; scene.frame_end = 2; scene.frame_set(1)
scene.render.engine = 'BLENDER_EEVEE_NEXT'
scene.render.resolution_percentage = 50
scene.render.dither_intensity = 0.0
scene.cycles.use_denoising = False
scene.cycles.samples = 128
scene.cycles.sampling_pattern = 'TABULATED_SOBOL'
scene.cycles.use_adaptive_sampling = False
scene.cycles.use_light_tree = False
scene.cycles.blur_glossy = 0.0
scene.cycles.sample_clamp_indirect = 0.0
scene.view_settings.view_transform = 'Standard'
bpy.context.view_layer.update()

# ---- added for rendering (the .blend has no active camera and no usable light): camera, sun
cam_auto = bpy.data.cameras.new('AutoCamera')
cam_auto.lens = 50.0
cam_auto.sensor_width = 36.0
cam_auto.clip_end = 1000.0
ob_auto_camera = bpy.data.objects.new('AutoCamera', cam_auto)
scene.collection.objects.link(ob_auto_camera)
ob_auto_camera.location = (3.35049, -2.78059, 2.68039)
ob_auto_camera.rotation_euler = (1.09748, -7.21219e-08, 0.694738)
scene.camera = ob_auto_camera
light_auto_sun = bpy.data.lights.new('AutoSun', 'SUN')
light_auto_sun.energy = 3.0
light_auto_sun.angle = 0.0523599
ob_auto_sun = bpy.data.objects.new('AutoSun', light_auto_sun)
scene.collection.objects.link(ob_auto_sun)
ob_auto_sun.rotation_euler = (0.872665, 0.174533, 0.523599)
bpy.context.view_layer.update()
